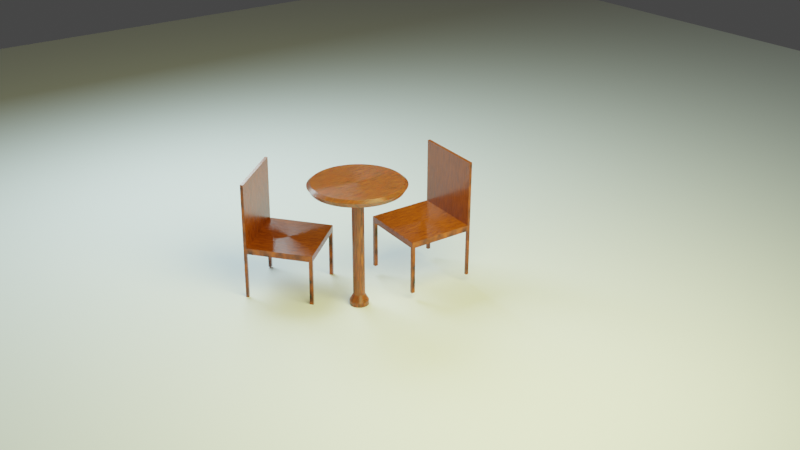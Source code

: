 # Source: TP2.blend  (saved by Blender 2.93.21; exported with 4.5.12 LTS)
import bpy
from mathutils import Matrix  # noqa: F401  (used for matrix-valued properties, if any)

bpy.ops.wm.read_factory_settings(use_empty=True)
scene = bpy.context.scene
scene.name = 'Scene'

# ---- collections
col_collection = bpy.data.collections.new('Collection'); scene.collection.children.link(col_collection)

# ---- materials (node trees are filled in below, after node groups)
mat_material_001 = bpy.data.materials.new('Material.001')
mat_material_001.use_transparent_shadow = False
mat_material_002 = bpy.data.materials.new('Material.002')
mat_material_002.alpha_threshold = 0.0
mat_material_002.use_transparent_shadow = False
mat_material_002.line_color = (0.0, 0.0, 0.0, 1.0)
mat_material_003 = bpy.data.materials.new('Material.003')
mat_material_003.alpha_threshold = 0.0
mat_material_003.use_transparent_shadow = False
mat_material_003.line_color = (0.0, 0.0, 0.0, 1.0)

# ---- material node trees
mat_material_001.use_nodes = True; mat_material_001.node_tree.nodes.clear()
_N = mat_material_001.node_tree.nodes; _L = mat_material_001.node_tree.links
n0 = _N.new('ShaderNodeBsdfPrincipled'); n0.name = 'Principled BSDF'; n0.location = (-232, 538)
n0.distribution = 'GGX'
n0.subsurface_method = 'BURLEY'
n0.inputs[2].default_value = 0.1545
n0.inputs[3].default_value = 1.45
n0.inputs[8].default_value = 1.0
n0.inputs[10].default_value = 0.02
n0.inputs[13].default_value = 0.51
n0.inputs[15].default_value = 1.0
n0.inputs[16].default_value = 0.1909
n0.inputs[27].default_value = (0.0, 0.0, 0.0, 1.0)
n0.inputs[28].default_value = 1.0
n1 = _N.new('ShaderNodeOutputMaterial'); n1.name = 'Material Output'; n1.location = (300, 300)
n2 = _N.new('ShaderNodeTexNoise'); n2.name = 'Noise Texture'; n2.location = (-697, 406)
n2.inputs[2].default_value = 10.2
n2.inputs[3].default_value = 10.8
n3 = _N.new('ShaderNodeTexCoord'); n3.name = 'Texture Coordinate'; n3.location = (-1183, 436)
n4 = _N.new('ShaderNodeMapping'); n4.name = 'Mapping'; n4.location = (-939, 472)
n4.inputs[3].default_value = (50.0, 0.8, 1.0)
n5 = _N.new('ShaderNodeValToRGB'); n5.name = 'ColorRamp'; n5.location = (-514, 397)
while len(n5.color_ramp.elements) > 1: n5.color_ramp.elements.remove(n5.color_ramp.elements[-1])
n5.color_ramp.elements[0].position = 0.3045; n5.color_ramp.elements[0].color = (0.0, 0.0, 0.0, 1.0)
_e = n5.color_ramp.elements.new(0.7955); _e.color = (0.4949, 0.08951, 0.0009041, 1.0)
n6 = _N.new('ShaderNodeMix'); n6.name = 'Mix'; n6.location = (-402, 418)
n6.data_type = 'RGBA'
n6.inputs[0].default_value = 0.02
n6.inputs[7].default_value = (0.8, 0.8, 0.8, 1.0)
_L.new(n0.outputs[0], n1.inputs[0])
_L.new(n2.outputs[0], n5.inputs[0])
_L.new(n4.outputs[0], n2.inputs[0])
_L.new(n3.outputs[0], n4.inputs[0])
_L.new(n5.outputs[0], n6.inputs[6])
_L.new(n6.outputs[2], n0.inputs[0])
n1.is_active_output = True
mat_material_002.use_nodes = True; mat_material_002.node_tree.nodes.clear()
_N = mat_material_002.node_tree.nodes; _L = mat_material_002.node_tree.links
n0 = _N.new('ShaderNodeOutputMaterial'); n0.name = 'Material Output'; n0.location = (167, 449)
n1 = _N.new('ShaderNodeBsdfPrincipled'); n1.name = 'Principled BSDF'; n1.location = (-123, 449)
n1.distribution = 'GGX'
n1.subsurface_method = 'BURLEY'
n1.inputs[2].default_value = 0.155
n1.inputs[3].default_value = 1.45
n1.inputs[15].default_value = 1.0
n1.inputs[16].default_value = 0.191
n1.inputs[27].default_value = (0.0, 0.0, 0.0, 1.0)
n1.inputs[28].default_value = 1.0
n2 = _N.new('ShaderNodeValToRGB'); n2.name = 'ColorRamp'; n2.location = (-472, 437)
while len(n2.color_ramp.elements) > 1: n2.color_ramp.elements.remove(n2.color_ramp.elements[-1])
n2.color_ramp.elements[0].position = 0.3045; n2.color_ramp.elements[0].color = (0.0, 0.0, 0.0, 1.0)
_e = n2.color_ramp.elements.new(0.7955); _e.color = (0.5029, 0.09084, 0.0009106, 1.0)
n3 = _N.new('ShaderNodeTexNoise'); n3.name = 'Noise Texture'; n3.location = (-718, 445)
n3.inputs[2].default_value = 10.2
n3.inputs[3].default_value = 10.8
n4 = _N.new('ShaderNodeMapping'); n4.name = 'Mapping'; n4.location = (-934, 468)
n4.inputs[3].default_value = (50.0, 0.8, 1.0)
n5 = _N.new('ShaderNodeTexCoord'); n5.name = 'Texture Coordinate'; n5.location = (-1165, 460)
_L.new(n1.outputs[0], n0.inputs[0])
_L.new(n2.outputs[0], n1.inputs[0])
_L.new(n3.outputs[0], n2.inputs[0])
_L.new(n4.outputs[0], n3.inputs[0])
_L.new(n5.outputs[0], n4.inputs[0])
n0.is_active_output = True
mat_material_003.use_nodes = True; mat_material_003.node_tree.nodes.clear()
_N = mat_material_003.node_tree.nodes; _L = mat_material_003.node_tree.links
n0 = _N.new('ShaderNodeOutputMaterial'); n0.name = 'Material Output'; n0.location = (167, 449)
n1 = _N.new('ShaderNodeBsdfPrincipled'); n1.name = 'Principled BSDF'; n1.location = (-123, 449)
n1.distribution = 'GGX'
n1.subsurface_method = 'BURLEY'
n1.inputs[2].default_value = 0.155
n1.inputs[3].default_value = 1.45
n1.inputs[15].default_value = 1.0
n1.inputs[16].default_value = 0.191
n1.inputs[27].default_value = (0.0, 0.0, 0.0, 1.0)
n1.inputs[28].default_value = 1.0
n2 = _N.new('ShaderNodeValToRGB'); n2.name = 'ColorRamp'; n2.location = (-472, 437)
while len(n2.color_ramp.elements) > 1: n2.color_ramp.elements.remove(n2.color_ramp.elements[-1])
n2.color_ramp.elements[0].position = 0.3045; n2.color_ramp.elements[0].color = (0.0, 0.0, 0.0, 1.0)
_e = n2.color_ramp.elements.new(0.7955); _e.color = (0.5029, 0.09084, 0.0009106, 1.0)
n3 = _N.new('ShaderNodeTexNoise'); n3.name = 'Noise Texture'; n3.location = (-718, 445)
n3.inputs[2].default_value = 10.2
n3.inputs[3].default_value = 10.8
n4 = _N.new('ShaderNodeMapping'); n4.name = 'Mapping'; n4.location = (-934, 468)
n4.inputs[3].default_value = (50.0, 0.8, 1.0)
n5 = _N.new('ShaderNodeTexCoord'); n5.name = 'Texture Coordinate'; n5.location = (-1165, 460)
_L.new(n1.outputs[0], n0.inputs[0])
_L.new(n2.outputs[0], n1.inputs[0])
_L.new(n3.outputs[0], n2.inputs[0])
_L.new(n4.outputs[0], n3.inputs[0])
_L.new(n5.outputs[0], n4.inputs[0])
n0.is_active_output = True

# ---- world
world_world = bpy.data.worlds.new('World'); scene.world = world_world
world_world.use_nodes = True; world_world.node_tree.nodes.clear()
_N = world_world.node_tree.nodes; _L = world_world.node_tree.links
n0 = _N.new('ShaderNodeOutputWorld'); n0.name = 'World Output'; n0.location = (300, 300)
n1 = _N.new('ShaderNodeBackground'); n1.name = 'Background'; n1.location = (10, 300)
n1.inputs[0].default_value = (0.05088, 0.05088, 0.05088, 1.0)
_L.new(n1.outputs[0], n0.inputs[0])
n0.is_active_output = True
world_world.color = (0.05088, 0.05088, 0.05088)
world_world.use_sun_shadow = False
world_world.sun_shadow_jitter_overblur = 0.0

# ---- cameras
cam_camera = bpy.data.cameras.new('Camera')
cam_camera.clip_end = 100.0
cam_camera.ortho_scale = 7.314

# ---- lights
light_area = bpy.data.lights.new('Area', 'AREA')
light_area.color = (0.9475, 1.0, 0.4337)
light_area.transmission_factor = 0.0
light_area.energy = 3927.0
light_area.shadow_soft_size = 1.335
light_area.shadow_maximum_resolution = 0.006
light_area.use_absolute_resolution = True
light_area.size = 1.335
light_area.size_y = 1.0
light_area_001 = bpy.data.lights.new('Area.001', 'AREA')
light_area_001.color = (0.6971, 0.9712, 1.0)
light_area_001.transmission_factor = 0.0
light_area_001.energy = 3927.0
light_area_001.shadow_soft_size = 1.335
light_area_001.shadow_maximum_resolution = 0.006
light_area_001.use_absolute_resolution = True
light_area_001.size = 1.335
light_area_001.size_y = 1.0

# ---- meshes
me_cylinder = bpy.data.meshes.new('Cylinder')
me_cylinder.from_pydata([(0.0, 1.0, -1.0), (0.0, 1.0, 1.0), (0.08368, 0.9965, -1.0), (0.08368, 0.9965, 1.0), (0.1668, 0.986, -1.0), (0.1668, 0.986, 1.0), (0.2487, 0.9686, -1.0), (0.2487, 0.9686, 1.0), (0.3289, 0.9444, -1.0), (0.3289, 0.9444, 1.0), (0.4067, 0.9135, -1.0), (0.4067, 0.9135, 1.0), (0.4818, 0.8763, -1.0), (0.4818, 0.8763, 1.0), (0.5534, 0.8329, -1.0), (0.5534, 0.8329, 1.0), (0.6211, 0.7837, -1.0), (0.6211, 0.7837, 1.0), (0.6845, 0.729, -1.0), (0.6845, 0.729, 1.0), (0.7431, 0.6691, -1.0), (0.7431, 0.6691, 1.0), (0.7965, 0.6046, -1.0), (0.7965, 0.6046, 1.0), (0.8443, 0.5358, -1.0), (0.8443, 0.5358, 1.0), (0.8862, 0.4633, -1.0), (0.8862, 0.4633, 1.0), (0.9219, 0.3875, -1.0), (0.9219, 0.3875, 1.0), (0.9511, 0.309, -1.0), (0.9511, 0.309, 1.0), (0.9736, 0.2284, -1.0), (0.9736, 0.2284, 1.0), (0.9893, 0.1461, -1.0), (0.9893, 0.1461, 1.0), (0.998, 0.06279, -1.0), (0.998, 0.06279, 1.0), (0.9998, -0.02094, -1.0), (0.9998, -0.02094, 1.0), (0.9945, -0.1045, -1.0), (0.9945, -0.1045, 1.0), (0.9823, -0.1874, -1.0), (0.9823, -0.1874, 1.0), (0.9632, -0.2689, -1.0), (0.9632, -0.2689, 1.0), (0.9373, -0.3486, -1.0), (0.9373, -0.3486, 1.0), (0.9048, -0.4258, -1.0), (0.9048, -0.4258, 1.0), (0.866, -0.5, -1.0), (0.866, -0.5, 1.0), (0.8211, -0.5707, -1.0), (0.8211, -0.5707, 1.0), (0.7705, -0.6374, -1.0), (0.7705, -0.6374, 1.0), (0.7145, -0.6997, -1.0), (0.7145, -0.6997, 1.0), (0.6534, -0.757, -1.0), (0.6534, -0.757, 1.0), (0.5878, -0.809, -1.0), (0.5878, -0.809, 1.0), (0.518, -0.8554, -1.0), (0.518, -0.8554, 1.0), (0.4446, -0.8957, -1.0), (0.4446, -0.8957, 1.0), (0.3681, -0.9298, -1.0), (0.3681, -0.9298, 1.0), (0.289, -0.9573, -1.0), (0.289, -0.9573, 1.0), (0.2079, -0.9781, -1.0), (0.2079, -0.9781, 1.0), (0.1253, -0.9921, -1.0), (0.1253, -0.9921, 1.0), (0.04188, -0.9991, -1.0), (0.04188, -0.9991, 1.0), (-0.04188, -0.9991, -1.0), (-0.04188, -0.9991, 1.0), (-0.1253, -0.9921, -1.0), (-0.1253, -0.9921, 1.0), (-0.2079, -0.9781, -1.0), (-0.2079, -0.9781, 1.0), (-0.289, -0.9573, -1.0), (-0.289, -0.9573, 1.0), (-0.3681, -0.9298, -1.0), (-0.3681, -0.9298, 1.0), (-0.4446, -0.8957, -1.0), (-0.4446, -0.8957, 1.0), (-0.518, -0.8554, -1.0), (-0.518, -0.8554, 1.0), (-0.5878, -0.809, -1.0), (-0.5878, -0.809, 1.0), (-0.6534, -0.757, -1.0), (-0.6534, -0.757, 1.0), (-0.7145, -0.6997, -1.0), (-0.7145, -0.6997, 1.0), (-0.7705, -0.6374, -1.0), (-0.7705, -0.6374, 1.0), (-0.8211, -0.5707, -1.0), (-0.8211, -0.5707, 1.0), (-0.866, -0.5, -1.0), (-0.866, -0.5, 1.0), (-0.9048, -0.4258, -1.0), (-0.9048, -0.4258, 1.0), (-0.9373, -0.3486, -1.0), (-0.9373, -0.3486, 1.0), (-0.9632, -0.2689, -1.0), (-0.9632, -0.2689, 1.0), (-0.9823, -0.1874, -1.0), (-0.9823, -0.1874, 1.0), (-0.9945, -0.1045, -1.0), (-0.9945, -0.1045, 1.0), (-0.9998, -0.02094, -1.0), (-0.9998, -0.02094, 1.0), (-0.998, 0.06279, -1.0), (-0.998, 0.06279, 1.0), (-0.9893, 0.1461, -1.0), (-0.9893, 0.1461, 1.0), (-0.9736, 0.2284, -1.0), (-0.9736, 0.2284, 1.0), (-0.9511, 0.309, -1.0), (-0.9511, 0.309, 1.0), (-0.9219, 0.3875, -1.0), (-0.9219, 0.3875, 1.0), (-0.8862, 0.4633, -1.0), (-0.8862, 0.4633, 1.0), (-0.8443, 0.5358, -1.0), (-0.8443, 0.5358, 1.0), (-0.7965, 0.6046, -1.0), (-0.7965, 0.6046, 1.0), (-0.7431, 0.6691, -1.0), (-0.7431, 0.6691, 1.0), (-0.6845, 0.729, -1.0), (-0.6845, 0.729, 1.0), (-0.6211, 0.7837, -1.0), (-0.6211, 0.7837, 1.0), (-0.5534, 0.8329, -1.0), (-0.5534, 0.8329, 1.0), (-0.4818, 0.8763, -1.0), (-0.4818, 0.8763, 1.0), (-0.4067, 0.9135, -1.0), (-0.4067, 0.9135, 1.0), (-0.3289, 0.9444, -1.0), (-0.3289, 0.9444, 1.0), (-0.2487, 0.9686, -1.0), (-0.2487, 0.9686, 1.0), (-0.1668, 0.986, -1.0), (-0.1668, 0.986, 1.0), (-0.08368, 0.9965, -1.0), (-0.08368, 0.9965, 1.0), (1.613e-06, 7.524, 1.153), (0.6296, 7.498, 1.153), (1.255, 7.419, 1.153), (1.871, 7.288, 1.153), (2.474, 7.105, 1.153), (3.06, 6.873, 1.153), (3.625, 6.593, 1.153), (4.164, 6.267, 1.153), (4.673, 5.896, 1.153), (5.151, 5.485, 1.153), (5.591, 5.035, 1.153), (5.993, 4.549, 1.153), (6.353, 4.032, 1.153), (6.668, 3.486, 1.153), (6.936, 2.916, 1.153), (7.156, 2.325, 1.153), (7.325, 1.718, 1.153), (7.443, 1.099, 1.153), (7.509, 0.4724, 1.153), (7.522, -0.1576, 1.153), (7.483, -0.7865, 1.153), (7.391, -1.41, 1.153), (7.247, -2.023, 1.153), (7.052, -2.623, 1.153), (6.808, -3.204, 1.153), (6.516, -3.762, 1.153), (6.178, -4.294, 1.153), (5.797, -4.796, 1.153), (5.376, -5.264, 1.153), (4.916, -5.696, 1.153), (4.422, -6.087, 1.153), (3.898, -6.436, 1.153), (3.345, -6.739, 1.153), (2.77, -6.996, 1.153), (2.175, -7.203, 1.153), (1.564, -7.36, 1.153), (0.943, -7.465, 1.153), (0.3151, -7.517, 1.153), (-0.3151, -7.517, 1.153), (-0.943, -7.465, 1.153), (-1.564, -7.36, 1.153), (-2.175, -7.203, 1.153), (-2.77, -6.996, 1.153), (-3.345, -6.739, 1.153), (-3.898, -6.436, 1.153), (-4.422, -6.087, 1.153), (-4.916, -5.696, 1.153), (-5.376, -5.264, 1.153), (-5.797, -4.796, 1.153), (-6.178, -4.294, 1.153), (-6.516, -3.762, 1.153), (-6.808, -3.204, 1.153), (-7.052, -2.623, 1.153), (-7.247, -2.023, 1.153), (-7.391, -1.41, 1.153), (-7.483, -0.7865, 1.153), (-7.522, -0.1576, 1.153), (-7.509, 0.4724, 1.153), (-7.443, 1.099, 1.153), (-7.325, 1.718, 1.153), (-7.156, 2.325, 1.153), (-6.936, 2.916, 1.153), (-6.668, 3.486, 1.153), (-6.353, 4.032, 1.153), (-5.993, 4.549, 1.153), (-5.591, 5.035, 1.153), (-5.15, 5.485, 1.153), (-4.673, 5.896, 1.153), (-4.164, 6.267, 1.153), (-3.625, 6.593, 1.153), (-3.06, 6.873, 1.153), (-2.474, 7.105, 1.153), (-1.871, 7.288, 1.153), (-1.255, 7.419, 1.153), (-0.6296, 7.498, 1.153), (3.047e-07, 1.611, -1.13), (0.1348, 1.606, -1.13), (0.2687, 1.589, -1.13), (0.4007, 1.561, -1.13), (0.5299, 1.522, -1.13), (0.6554, 1.472, -1.13), (0.7763, 1.412, -1.13), (0.8917, 1.342, -1.13), (1.001, 1.263, -1.13), (1.103, 1.175, -1.13), (1.197, 1.078, -1.13), (1.284, 0.9742, -1.13), (1.361, 0.8634, -1.13), (1.428, 0.7465, -1.13), (1.485, 0.6244, -1.13), (1.533, 0.4979, -1.13), (1.569, 0.368, -1.13), (1.594, 0.2354, -1.13), (1.608, 0.1012, -1.13), (1.611, -0.03375, -1.13), (1.603, -0.1684, -1.13), (1.583, -0.3019, -1.13), (1.552, -0.4333, -1.13), (1.51, -0.5617, -1.13), (1.458, -0.6861, -1.13), (1.395, -0.8057, -1.13), (1.323, -0.9196, -1.13), (1.242, -1.027, -1.13), (1.151, -1.127, -1.13), (1.053, -1.22, -1.13), (0.9471, -1.304, -1.13), (0.8347, -1.378, -1.13), (0.7165, -1.443, -1.13), (0.5932, -1.498, -1.13), (0.4657, -1.543, -1.13), (0.335, -1.576, -1.13), (0.202, -1.599, -1.13), (0.06748, -1.61, -1.13), (-0.06748, -1.61, -1.13), (-0.202, -1.599, -1.13), (-0.335, -1.576, -1.13), (-0.4657, -1.543, -1.13), (-0.5932, -1.498, -1.13), (-0.7165, -1.443, -1.13), (-0.8347, -1.378, -1.13), (-0.9471, -1.304, -1.13), (-1.053, -1.22, -1.13), (-1.151, -1.127, -1.13), (-1.242, -1.027, -1.13), (-1.323, -0.9196, -1.13), (-1.395, -0.8057, -1.13), (-1.458, -0.6861, -1.13), (-1.51, -0.5617, -1.13), (-1.552, -0.4333, -1.13), (-1.583, -0.3019, -1.13), (-1.603, -0.1684, -1.13), (-1.611, -0.03375, -1.13), (-1.608, 0.1012, -1.13), (-1.594, 0.2354, -1.13), (-1.569, 0.368, -1.13), (-1.533, 0.4979, -1.13), (-1.485, 0.6244, -1.13), (-1.428, 0.7465, -1.13), (-1.361, 0.8634, -1.13), (-1.284, 0.9742, -1.13), (-1.197, 1.078, -1.13), (-1.103, 1.175, -1.13), (-1.001, 1.263, -1.13), (-0.8917, 1.342, -1.13), (-0.7763, 1.412, -1.13), (-0.6554, 1.472, -1.13), (-0.5299, 1.522, -1.13), (-0.4007, 1.561, -1.13), (-0.2687, 1.589, -1.13), (-0.1348, 1.606, -1.13), (3.445e-07, 1.611, -1.238), (0.1348, 1.606, -1.238), (0.2687, 1.589, -1.238), (0.4007, 1.561, -1.238), (0.5299, 1.522, -1.238), (0.6554, 1.472, -1.238), (0.7763, 1.412, -1.238), (0.8917, 1.342, -1.238), (1.001, 1.263, -1.238), (1.103, 1.175, -1.238), (1.197, 1.078, -1.238), (1.284, 0.9742, -1.238), (1.361, 0.8634, -1.238), (1.428, 0.7465, -1.238), (1.485, 0.6244, -1.238), (1.533, 0.4979, -1.238), (1.569, 0.368, -1.238), (1.594, 0.2354, -1.238), (1.608, 0.1012, -1.238), (1.611, -0.03375, -1.238), (1.603, -0.1684, -1.238), (1.583, -0.3019, -1.238), (1.552, -0.4333, -1.238), (1.51, -0.5617, -1.238), (1.458, -0.6861, -1.238), (1.395, -0.8057, -1.238), (1.323, -0.9196, -1.238), (1.242, -1.027, -1.238), (1.151, -1.127, -1.238), (1.053, -1.22, -1.238), (0.9471, -1.304, -1.238), (0.8347, -1.378, -1.238), (0.7165, -1.443, -1.238), (0.5932, -1.498, -1.238), (0.4657, -1.543, -1.238), (0.335, -1.576, -1.238), (0.202, -1.599, -1.238), (0.06748, -1.61, -1.238), (-0.06748, -1.61, -1.238), (-0.202, -1.599, -1.238), (-0.335, -1.576, -1.238), (-0.4657, -1.543, -1.238), (-0.5932, -1.498, -1.238), (-0.7165, -1.443, -1.238), (-0.8347, -1.378, -1.238), (-0.9471, -1.304, -1.238), (-1.053, -1.22, -1.238), (-1.151, -1.127, -1.238), (-1.242, -1.027, -1.238), (-1.323, -0.9196, -1.238), (-1.395, -0.8057, -1.238), (-1.458, -0.6861, -1.238), (-1.51, -0.5617, -1.238), (-1.552, -0.4333, -1.238), (-1.583, -0.3019, -1.238), (-1.603, -0.1684, -1.238), (-1.611, -0.03375, -1.238), (-1.608, 0.1012, -1.238), (-1.594, 0.2354, -1.238), (-1.569, 0.368, -1.238), (-1.533, 0.4979, -1.238), (-1.485, 0.6244, -1.238), (-1.428, 0.7465, -1.238), (-1.361, 0.8634, -1.238), (-1.284, 0.9742, -1.238), (-1.197, 1.078, -1.238), (-1.103, 1.175, -1.238), (-1.001, 1.263, -1.238), (-0.8917, 1.342, -1.238), (-0.7763, 1.412, -1.238), (-0.6554, 1.472, -1.238), (-0.5299, 1.522, -1.238), (-0.4007, 1.561, -1.238), (-0.2687, 1.589, -1.238), (-0.1348, 1.606, -1.238), (1.637e-06, 8.037, 1.246), (1.605e-06, 7.47, 1.299), (0.6251, 7.444, 1.299), (0.6725, 8.009, 1.246), (1.246, 7.366, 1.299), (1.34, 7.924, 1.246), (1.858, 7.236, 1.299), (1.999, 7.784, 1.246), (2.457, 7.055, 1.299), (2.643, 7.59, 1.246), (3.038, 6.824, 1.299), (3.269, 7.342, 1.246), (3.599, 6.546, 1.299), (3.872, 7.043, 1.246), (4.134, 6.222, 1.299), (4.448, 6.694, 1.246), (4.64, 5.854, 1.299), (4.992, 6.298, 1.246), (5.114, 5.446, 1.299), (5.502, 5.859, 1.246), (5.552, 4.999, 1.299), (5.973, 5.378, 1.246), (5.95, 4.517, 1.299), (6.402, 4.859, 1.246), (6.307, 4.003, 1.299), (6.786, 4.306, 1.246), (6.62, 3.461, 1.299), (7.122, 3.723, 1.246), (6.887, 2.895, 1.299), (7.409, 3.114, 1.246), (7.105, 2.308, 1.299), (7.643, 2.484, 1.246), (7.273, 1.706, 1.299), (7.824, 1.835, 1.246), (7.39, 1.091, 1.299), (7.951, 1.174, 1.246), (7.456, 0.4691, 1.299), (8.021, 0.5046, 1.246), (7.469, -0.1564, 1.299), (8.035, -0.1683, 1.246), (7.429, -0.7809, 1.299), (7.993, -0.8401, 1.246), (7.338, -1.4, 1.299), (7.894, -1.506, 1.246), (7.195, -2.009, 1.299), (7.741, -2.161, 1.246), (7.002, -2.604, 1.299), (7.533, -2.801, 1.246), (6.759, -3.181, 1.299), (7.272, -3.422, 1.246), (6.47, -3.735, 1.299), (6.96, -4.018, 1.246), (6.134, -4.263, 1.299), (6.599, -4.587, 1.246), (5.756, -4.762, 1.299), (6.192, -5.123, 1.246), (5.337, -5.227, 1.299), (5.742, -5.623, 1.246), (4.881, -5.655, 1.299), (5.251, -6.084, 1.246), (4.391, -6.044, 1.299), (4.724, -6.502, 1.246), (3.87, -6.39, 1.299), (4.163, -6.874, 1.246), (3.322, -6.691, 1.299), (3.573, -7.199, 1.246), (2.75, -6.946, 1.299), (2.959, -7.472, 1.246), (2.159, -7.152, 1.299), (2.323, -7.694, 1.246), (1.553, -7.307, 1.299), (1.671, -7.861, 1.246), (0.9363, -7.411, 1.299), (1.007, -7.973, 1.246), (0.3128, -7.464, 1.299), (0.3365, -8.03, 1.246), (-0.3128, -7.464, 1.299), (-0.3365, -8.03, 1.246), (-0.9363, -7.411, 1.299), (-1.007, -7.973, 1.246), (-1.553, -7.307, 1.299), (-1.671, -7.861, 1.246), (-2.159, -7.152, 1.299), (-2.323, -7.694, 1.246), (-2.75, -6.946, 1.299), (-2.959, -7.472, 1.246), (-3.322, -6.691, 1.299), (-3.573, -7.199, 1.246), (-3.87, -6.39, 1.299), (-4.163, -6.874, 1.246), (-4.391, -6.044, 1.299), (-4.724, -6.502, 1.246), (-4.881, -5.655, 1.299), (-5.251, -6.084, 1.246), (-5.337, -5.227, 1.299), (-5.742, -5.623, 1.246), (-5.756, -4.762, 1.299), (-6.192, -5.123, 1.246), (-6.134, -4.263, 1.299), (-6.599, -4.587, 1.246), (-6.47, -3.735, 1.299), (-6.96, -4.018, 1.246), (-6.759, -3.181, 1.299), (-7.272, -3.422, 1.246), (-7.002, -2.604, 1.299), (-7.533, -2.801, 1.246), (-7.195, -2.009, 1.299), (-7.741, -2.161, 1.246), (-7.338, -1.4, 1.299), (-7.894, -1.506, 1.246), (-7.429, -0.7809, 1.299), (-7.993, -0.8401, 1.246), (-7.469, -0.1564, 1.299), (-8.035, -0.1683, 1.246), (-7.456, 0.4691, 1.299), (-8.021, 0.5046, 1.246), (-7.39, 1.091, 1.299), (-7.951, 1.174, 1.246), (-7.273, 1.706, 1.299), (-7.824, 1.835, 1.246), (-7.105, 2.308, 1.299), (-7.643, 2.484, 1.246), (-6.887, 2.895, 1.299), (-7.409, 3.114, 1.246), (-6.62, 3.461, 1.299), (-7.122, 3.723, 1.246), (-6.307, 4.003, 1.299), (-6.786, 4.306, 1.246), (-5.95, 4.517, 1.299), (-6.402, 4.859, 1.246), (-5.552, 4.999, 1.299), (-5.973, 5.378, 1.246), (-5.114, 5.446, 1.299), (-5.502, 5.859, 1.246), (-4.64, 5.854, 1.299), (-4.992, 6.298, 1.246), (-4.134, 6.222, 1.299), (-4.448, 6.694, 1.246), (-3.599, 6.546, 1.299), (-3.872, 7.043, 1.246), (-3.038, 6.824, 1.299), (-3.269, 7.342, 1.246), (-2.457, 7.055, 1.299), (-2.643, 7.59, 1.246), (-1.858, 7.236, 1.299), (-1.999, 7.784, 1.246), (-1.246, 7.366, 1.299), (-1.34, 7.924, 1.246), (-0.6251, 7.444, 1.299), (-0.6725, 8.009, 1.246)], [], [(0, 1, 3, 2), (2, 3, 5, 4), (4, 5, 7, 6), (6, 7, 9, 8), (8, 9, 11, 10), (10, 11, 13, 12), (12, 13, 15, 14), (14, 15, 17, 16), (16, 17, 19, 18), (18, 19, 21, 20), (20, 21, 23, 22), (22, 23, 25, 24), (24, 25, 27, 26), (26, 27, 29, 28), (28, 29, 31, 30), (30, 31, 33, 32), (32, 33, 35, 34), (34, 35, 37, 36), (36, 37, 39, 38), (38, 39, 41, 40), (40, 41, 43, 42), (42, 43, 45, 44), (44, 45, 47, 46), (46, 47, 49, 48), (48, 49, 51, 50), (50, 51, 53, 52), (52, 53, 55, 54), (54, 55, 57, 56), (56, 57, 59, 58), (58, 59, 61, 60), (60, 61, 63, 62), (62, 63, 65, 64), (64, 65, 67, 66), (66, 67, 69, 68), (68, 69, 71, 70), (70, 71, 73, 72), (72, 73, 75, 74), (74, 75, 77, 76), (76, 77, 79, 78), (78, 79, 81, 80), (80, 81, 83, 82), (82, 83, 85, 84), (84, 85, 87, 86), (86, 87, 89, 88), (88, 89, 91, 90), (90, 91, 93, 92), (92, 93, 95, 94), (94, 95, 97, 96), (96, 97, 99, 98), (98, 99, 101, 100), (100, 101, 103, 102), (102, 103, 105, 104), (104, 105, 107, 106), (106, 107, 109, 108), (108, 109, 111, 110), (110, 111, 113, 112), (112, 113, 115, 114), (114, 115, 117, 116), (116, 117, 119, 118), (118, 119, 121, 120), (120, 121, 123, 122), (122, 123, 125, 124), (124, 125, 127, 126), (126, 127, 129, 128), (128, 129, 131, 130), (130, 131, 133, 132), (132, 133, 135, 134), (134, 135, 137, 136), (136, 137, 139, 138), (138, 139, 141, 140), (140, 141, 143, 142), (142, 143, 145, 144), (144, 145, 147, 146), (147, 145, 222, 223), (146, 147, 149, 148), (148, 149, 1, 0), (144, 146, 298, 297), (201, 200, 476, 478), (25, 23, 161, 162), (95, 93, 196, 197), (43, 41, 170, 171), (113, 111, 205, 206), (61, 59, 179, 180), (131, 129, 214, 215), (9, 7, 153, 154), (79, 77, 188, 189), (149, 147, 223, 224), (27, 25, 162, 163), (97, 95, 197, 198), (45, 43, 171, 172), (115, 113, 206, 207), (63, 61, 180, 181), (133, 131, 215, 216), (11, 9, 154, 155), (81, 79, 189, 190), (1, 149, 224, 150), (29, 27, 163, 164), (99, 97, 198, 199), (47, 45, 172, 173), (117, 115, 207, 208), (65, 63, 181, 182), (135, 133, 216, 217), (13, 11, 155, 156), (83, 81, 190, 191), (31, 29, 164, 165), (101, 99, 199, 200), (49, 47, 173, 174), (119, 117, 208, 209), (67, 65, 182, 183), (137, 135, 217, 218), (15, 13, 156, 157), (85, 83, 191, 192), (33, 31, 165, 166), (103, 101, 200, 201), (51, 49, 174, 175), (121, 119, 209, 210), (69, 67, 183, 184), (139, 137, 218, 219), (17, 15, 157, 158), (87, 85, 192, 193), (35, 33, 166, 167), (105, 103, 201, 202), (53, 51, 175, 176), (123, 121, 210, 211), (71, 69, 184, 185), (141, 139, 219, 220), (19, 17, 158, 159), (89, 87, 193, 194), (37, 35, 167, 168), (107, 105, 202, 203), (3, 1, 150, 151), (55, 53, 176, 177), (125, 123, 211, 212), (73, 71, 185, 186), (143, 141, 220, 221), (21, 19, 159, 160), (91, 89, 194, 195), (39, 37, 168, 169), (109, 107, 203, 204), (57, 55, 177, 178), (127, 125, 212, 213), (5, 3, 151, 152), (75, 73, 186, 187), (145, 143, 221, 222), (23, 21, 160, 161), (93, 91, 195, 196), (41, 39, 169, 170), (111, 109, 204, 205), (59, 57, 178, 179), (129, 127, 213, 214), (7, 5, 152, 153), (77, 75, 187, 188), (150, 224, 524, 375), (175, 174, 424, 426), (202, 201, 478, 480), (176, 175, 426, 428), (203, 202, 480, 482), (177, 176, 428, 430), (204, 203, 482, 484), (178, 177, 430, 432), (377, 376, 523, 521, 519, 517, 515, 513, 511, 509, 507, 505, 503, 501, 499, 497, 495, 493, 491, 489, 487, 485, 483, 481, 479, 477, 475, 473, 471, 469, 467, 465, 463, 461, 459, 457, 455, 453, 451, 449, 447, 445, 443, 441, 439, 437, 435, 433, 431, 429, 427, 425, 423, 421, 419, 417, 415, 413, 411, 409, 407, 405, 403, 401, 399, 397, 395, 393, 391, 389, 387, 385, 383, 381, 379), (205, 204, 484, 486), (179, 178, 432, 434), (153, 152, 380, 382), (206, 205, 486, 488), (180, 179, 434, 436), (154, 153, 382, 384), (207, 206, 488, 490), (181, 180, 436, 438), (155, 154, 384, 386), (208, 207, 490, 492), (182, 181, 438, 440), (156, 155, 386, 388), (209, 208, 492, 494), (183, 182, 440, 442), (157, 156, 388, 390), (210, 209, 494, 496), (184, 183, 442, 444), (158, 157, 390, 392), (211, 210, 496, 498), (185, 184, 444, 446), (159, 158, 392, 394), (212, 211, 498, 500), (186, 185, 446, 448), (160, 159, 394, 396), (213, 212, 500, 502), (187, 186, 448, 450), (161, 160, 396, 398), (214, 213, 502, 504), (188, 187, 450, 452), (162, 161, 398, 400), (215, 214, 504, 506), (189, 188, 452, 454), (163, 162, 400, 402), (216, 215, 506, 508), (190, 189, 454, 456), (164, 163, 402, 404), (217, 216, 508, 510), (191, 190, 456, 458), (165, 164, 404, 406), (218, 217, 510, 512), (192, 191, 458, 460), (166, 165, 406, 408), (219, 218, 512, 514), (193, 192, 460, 462), (167, 166, 408, 410), (220, 219, 514, 516), (194, 193, 462, 464), (168, 167, 410, 412), (221, 220, 516, 518), (195, 194, 464, 466), (169, 168, 412, 414), (222, 221, 518, 520), (196, 195, 466, 468), (170, 169, 414, 416), (223, 222, 520, 522), (197, 196, 468, 470), (171, 170, 416, 418), (224, 223, 522, 524), (198, 197, 470, 472), (172, 171, 418, 420), (199, 198, 472, 474), (173, 172, 420, 422), (152, 151, 378, 380), (200, 199, 474, 476), (174, 173, 422, 424), (284, 285, 360, 359), (22, 24, 237, 236), (92, 94, 272, 271), (40, 42, 246, 245), (110, 112, 281, 280), (58, 60, 255, 254), (128, 130, 290, 289), (6, 8, 229, 228), (76, 78, 264, 263), (146, 148, 299, 298), (24, 26, 238, 237), (94, 96, 273, 272), (42, 44, 247, 246), (112, 114, 282, 281), (60, 62, 256, 255), (130, 132, 291, 290), (8, 10, 230, 229), (78, 80, 265, 264), (148, 0, 225, 299), (26, 28, 239, 238), (96, 98, 274, 273), (44, 46, 248, 247), (114, 116, 283, 282), (62, 64, 257, 256), (132, 134, 292, 291), (10, 12, 231, 230), (80, 82, 266, 265), (28, 30, 240, 239), (98, 100, 275, 274), (46, 48, 249, 248), (116, 118, 284, 283), (64, 66, 258, 257), (134, 136, 293, 292), (12, 14, 232, 231), (82, 84, 267, 266), (30, 32, 241, 240), (100, 102, 276, 275), (48, 50, 250, 249), (118, 120, 285, 284), (66, 68, 259, 258), (136, 138, 294, 293), (14, 16, 233, 232), (84, 86, 268, 267), (32, 34, 242, 241), (102, 104, 277, 276), (50, 52, 251, 250), (120, 122, 286, 285), (68, 70, 260, 259), (138, 140, 295, 294), (16, 18, 234, 233), (86, 88, 269, 268), (34, 36, 243, 242), (104, 106, 278, 277), (0, 2, 226, 225), (52, 54, 252, 251), (122, 124, 287, 286), (70, 72, 261, 260), (140, 142, 296, 295), (18, 20, 235, 234), (88, 90, 270, 269), (36, 38, 244, 243), (106, 108, 279, 278), (54, 56, 253, 252), (124, 126, 288, 287), (2, 4, 227, 226), (72, 74, 262, 261), (142, 144, 297, 296), (20, 22, 236, 235), (90, 92, 271, 270), (38, 40, 245, 244), (108, 110, 280, 279), (56, 58, 254, 253), (126, 128, 289, 288), (4, 6, 228, 227), (74, 76, 263, 262), (300, 301, 302, 303, 304, 305, 306, 307, 308, 309, 310, 311, 312, 313, 314, 315, 316, 317, 318, 319, 320, 321, 322, 323, 324, 325, 326, 327, 328, 329, 330, 331, 332, 333, 334, 335, 336, 337, 338, 339, 340, 341, 342, 343, 344, 345, 346, 347, 348, 349, 350, 351, 352, 353, 354, 355, 356, 357, 358, 359, 360, 361, 362, 363, 364, 365, 366, 367, 368, 369, 370, 371, 372, 373, 374), (258, 259, 334, 333), (232, 233, 308, 307), (285, 286, 361, 360), (259, 260, 335, 334), (233, 234, 309, 308), (286, 287, 362, 361), (260, 261, 336, 335), (234, 235, 310, 309), (287, 288, 363, 362), (261, 262, 337, 336), (235, 236, 311, 310), (288, 289, 364, 363), (262, 263, 338, 337), (236, 237, 312, 311), (289, 290, 365, 364), (263, 264, 339, 338), (237, 238, 313, 312), (290, 291, 366, 365), (264, 265, 340, 339), (238, 239, 314, 313), (291, 292, 367, 366), (265, 266, 341, 340), (239, 240, 315, 314), (292, 293, 368, 367), (266, 267, 342, 341), (240, 241, 316, 315), (293, 294, 369, 368), (267, 268, 343, 342), (241, 242, 317, 316), (294, 295, 370, 369), (268, 269, 344, 343), (242, 243, 318, 317), (295, 296, 371, 370), (269, 270, 345, 344), (243, 244, 319, 318), (296, 297, 372, 371), (270, 271, 346, 345), (244, 245, 320, 319), (297, 298, 373, 372), (271, 272, 347, 346), (245, 246, 321, 320), (298, 299, 374, 373), (272, 273, 348, 347), (246, 247, 322, 321), (299, 225, 300, 374), (273, 274, 349, 348), (247, 248, 323, 322), (274, 275, 350, 349), (248, 249, 324, 323), (275, 276, 351, 350), (249, 250, 325, 324), (276, 277, 352, 351), (250, 251, 326, 325), (277, 278, 353, 352), (251, 252, 327, 326), (225, 226, 301, 300), (278, 279, 354, 353), (252, 253, 328, 327), (226, 227, 302, 301), (279, 280, 355, 354), (253, 254, 329, 328), (227, 228, 303, 302), (280, 281, 356, 355), (254, 255, 330, 329), (228, 229, 304, 303), (281, 282, 357, 356), (255, 256, 331, 330), (229, 230, 305, 304), (282, 283, 358, 357), (256, 257, 332, 331), (230, 231, 306, 305), (283, 284, 359, 358), (257, 258, 333, 332), (231, 232, 307, 306), (378, 375, 376, 377), (380, 378, 377, 379), (382, 380, 379, 381), (384, 382, 381, 383), (386, 384, 383, 385), (388, 386, 385, 387), (390, 388, 387, 389), (392, 390, 389, 391), (394, 392, 391, 393), (396, 394, 393, 395), (398, 396, 395, 397), (400, 398, 397, 399), (402, 400, 399, 401), (404, 402, 401, 403), (406, 404, 403, 405), (408, 406, 405, 407), (410, 408, 407, 409), (412, 410, 409, 411), (414, 412, 411, 413), (416, 414, 413, 415), (418, 416, 415, 417), (420, 418, 417, 419), (422, 420, 419, 421), (424, 422, 421, 423), (426, 424, 423, 425), (428, 426, 425, 427), (430, 428, 427, 429), (432, 430, 429, 431), (434, 432, 431, 433), (436, 434, 433, 435), (438, 436, 435, 437), (440, 438, 437, 439), (442, 440, 439, 441), (444, 442, 441, 443), (446, 444, 443, 445), (448, 446, 445, 447), (450, 448, 447, 449), (452, 450, 449, 451), (454, 452, 451, 453), (456, 454, 453, 455), (458, 456, 455, 457), (460, 458, 457, 459), (462, 460, 459, 461), (464, 462, 461, 463), (466, 464, 463, 465), (468, 466, 465, 467), (470, 468, 467, 469), (472, 470, 469, 471), (474, 472, 471, 473), (476, 474, 473, 475), (478, 476, 475, 477), (480, 478, 477, 479), (482, 480, 479, 481), (484, 482, 481, 483), (486, 484, 483, 485), (488, 486, 485, 487), (490, 488, 487, 489), (492, 490, 489, 491), (494, 492, 491, 493), (496, 494, 493, 495), (498, 496, 495, 497), (500, 498, 497, 499), (502, 500, 499, 501), (504, 502, 501, 503), (506, 504, 503, 505), (508, 506, 505, 507), (510, 508, 507, 509), (512, 510, 509, 511), (514, 512, 511, 513), (516, 514, 513, 515), (518, 516, 515, 517), (520, 518, 517, 519), (522, 520, 519, 521), (524, 522, 521, 523), (375, 524, 523, 376), (151, 150, 375, 378)])
_uv = me_cylinder.uv_layers.new(name='UVMap')
_uv.uv.foreach_set('vector', [1.0, 0.5, 1.0, 1.0, 0.9867, 1.0, 0.9867, 0.5, 0.9867, 0.5, 0.9867, 1.0, 0.9733, 1.0, 0.9733, 0.5, 0.9733, 0.5, 0.9733, 1.0, 0.96, 1.0, 0.96, 0.5, 0.96, 0.5, 0.96, 1.0, 0.9467, 1.0, 0.9467, 0.5, 0.9467, 0.5, 0.9467, 1.0, 0.9333, 1.0, 0.9333, 0.5, 0.9333, 0.5, 0.9333, 1.0, 0.92, 1.0, 0.92, 0.5, 0.92, 0.5, 0.92, 1.0, 0.9067, 1.0, 0.9067, 0.5, 0.9067, 0.5, 0.9067, 1.0, 0.8933, 1.0, 0.8933, 0.5, 0.8933, 0.5, 0.8933, 1.0, 0.88, 1.0, 0.88, 0.5, 0.88, 0.5, 0.88, 1.0, 0.8667, 1.0, 0.8667, 0.5, 0.8667, 0.5, 0.8667, 1.0, 0.8533, 1.0, 0.8533, 0.5, 0.8533, 0.5, 0.8533, 1.0, 0.84, 1.0, 0.84, 0.5, 0.84, 0.5, 0.84, 1.0, 0.8267, 1.0, 0.8267, 0.5, 0.8267, 0.5, 0.8267, 1.0, 0.8133, 1.0, 0.8133, 0.5, 0.8133, 0.5, 0.8133, 1.0, 0.8, 1.0, 0.8, 0.5, 0.8, 0.5, 0.8, 1.0, 0.7867, 1.0, 0.7867, 0.5, 0.7867, 0.5, 0.7867, 1.0, 0.7733, 1.0, 0.7733, 0.5, 0.7733, 0.5, 0.7733, 1.0, 0.76, 1.0, 0.76, 0.5, 0.76, 0.5, 0.76, 1.0, 0.7467, 1.0, 0.7467, 0.5, 0.7467, 0.5, 0.7467, 1.0, 0.7333, 1.0, 0.7333, 0.5, 0.7333, 0.5, 0.7333, 1.0, 0.72, 1.0, 0.72, 0.5, 0.72, 0.5, 0.72, 1.0, 0.7067, 1.0, 0.7067, 0.5, 0.7067, 0.5, 0.7067, 1.0, 0.6933, 1.0, 0.6933, 0.5, 0.6933, 0.5, 0.6933, 1.0, 0.68, 1.0, 0.68, 0.5, 0.68, 0.5, 0.68, 1.0, 0.6667, 1.0, 0.6667, 0.5, 0.6667, 0.5, 0.6667, 1.0, 0.6533, 1.0, 0.6533, 0.5, 0.6533, 0.5, 0.6533, 1.0, 0.64, 1.0, 0.64, 0.5, 0.64, 0.5, 0.64, 1.0, 0.6267, 1.0, 0.6267, 0.5, 0.6267, 0.5, 0.6267, 1.0, 0.6133, 1.0, 0.6133, 0.5, 0.6133, 0.5, 0.6133, 1.0, 0.6, 1.0, 0.6, 0.5, 0.6, 0.5, 0.6, 1.0, 0.5867, 1.0, 0.5867, 0.5, 0.5867, 0.5, 0.5867, 1.0, 0.5733, 1.0, 0.5733, 0.5, 0.5733, 0.5, 0.5733, 1.0, 0.56, 1.0, 0.56, 0.5, 0.56, 0.5, 0.56, 1.0, 0.5467, 1.0, 0.5467, 0.5, 0.5467, 0.5, 0.5467, 1.0, 0.5333, 1.0, 0.5333, 0.5, 0.5333, 0.5, 0.5333, 1.0, 0.52, 1.0, 0.52, 0.5, 0.52, 0.5, 0.52, 1.0, 0.5067, 1.0, 0.5067, 0.5, 0.5067, 0.5, 0.5067, 1.0, 0.4933, 1.0, 0.4933, 0.5, 0.4933, 0.5, 0.4933, 1.0, 0.48, 1.0, 0.48, 0.5, 0.48, 0.5, 0.48, 1.0, 0.4667, 1.0, 0.4667, 0.5, 0.4667, 0.5, 0.4667, 1.0, 0.4533, 1.0, 0.4533, 0.5, 0.4533, 0.5, 0.4533, 1.0, 0.44, 1.0, 0.44, 0.5, 0.44, 0.5, 0.44, 1.0, 0.4267, 1.0, 0.4267, 0.5, 0.4267, 0.5, 0.4267, 1.0, 0.4133, 1.0, 0.4133, 0.5, 0.4133, 0.5, 0.4133, 1.0, 0.4, 1.0, 0.4, 0.5, 0.4, 0.5, 0.4, 1.0, 0.3867, 1.0, 0.3867, 0.5, 0.3867, 0.5, 0.3867, 1.0, 0.3733, 1.0, 0.3733, 0.5, 0.3733, 0.5, 0.3733, 1.0, 0.36, 1.0, 0.36, 0.5, 0.36, 0.5, 0.36, 1.0, 0.3467, 1.0, 0.3467, 0.5, 0.3467, 0.5, 0.3467, 1.0, 0.3333, 1.0, 0.3333, 0.5, 0.3333, 0.5, 0.3333, 1.0, 0.32, 1.0, 0.32, 0.5, 0.32, 0.5, 0.32, 1.0, 0.3067, 1.0, 0.3067, 0.5, 0.3067, 0.5, 0.3067, 1.0, 0.2933, 1.0, 0.2933, 0.5, 0.2933, 0.5, 0.2933, 1.0, 0.28, 1.0, 0.28, 0.5, 0.28, 0.5, 0.28, 1.0, 0.2667, 1.0, 0.2667, 0.5, 0.2667, 0.5, 0.2667, 1.0, 0.2533, 1.0, 0.2533, 0.5, 0.2533, 0.5, 0.2533, 1.0, 0.24, 1.0, 0.24, 0.5, 0.24, 0.5, 0.24, 1.0, 0.2267, 1.0, 0.2267, 0.5, 0.2267, 0.5, 0.2267, 1.0, 0.2133, 1.0, 0.2133, 0.5, 0.2133, 0.5, 0.2133, 1.0, 0.2, 1.0, 0.2, 0.5, 0.2, 0.5, 0.2, 1.0, 0.1867, 1.0, 0.1867, 0.5, 0.1867, 0.5, 0.1867, 1.0, 0.1733, 1.0, 0.1733, 0.5, 0.1733, 0.5, 0.1733, 1.0, 0.16, 1.0, 0.16, 0.5, 0.16, 0.5, 0.16, 1.0, 0.1467, 1.0, 0.1467, 0.5, 0.1467, 0.5, 0.1467, 1.0, 0.1333, 1.0, 0.1333, 0.5, 0.1333, 0.5, 0.1333, 1.0, 0.12, 1.0, 0.12, 0.5, 0.12, 0.5, 0.12, 1.0, 0.1067, 1.0, 0.1067, 0.5, 0.1067, 0.5, 0.1067, 1.0, 0.09333, 1.0, 0.09333, 0.5, 0.09333, 0.5, 0.09333, 1.0, 0.08, 1.0, 0.08, 0.5, 0.08, 0.5, 0.08, 1.0, 0.06667, 1.0, 0.06667, 0.5, 0.06667, 0.5, 0.06667, 1.0, 0.05333, 1.0, 0.05333, 0.5, 0.05333, 0.5, 0.05333, 1.0, 0.04, 1.0, 0.04, 0.5, 0.04, 0.5, 0.04, 1.0, 0.02667, 1.0, 0.02667, 0.5, 0.02667, 1.0, 0.04, 1.0, 0.04, 1.0, 0.02667, 1.0, 0.02667, 0.5, 0.02667, 1.0, 0.01333, 1.0, 0.01333, 0.5, 0.01333, 0.5, 0.01333, 1.0, 6.761e-07, 1.0, 6.761e-07, 0.5, 0.04, 0.5, 0.02667, 0.5, 0.02667, 0.5, 0.04, 0.5, 0.32, 1.0, 0.3333, 1.0, 0.3333, 1.0, 0.32, 1.0, 0.84, 1.0, 0.8533, 1.0, 0.8533, 1.0, 0.84, 1.0, 0.3733, 1.0, 0.3867, 1.0, 0.3867, 1.0, 0.3733, 1.0, 0.72, 1.0, 0.7333, 1.0, 0.7333, 1.0, 0.72, 1.0, 0.2533, 1.0, 0.2667, 1.0, 0.2667, 1.0, 0.2533, 1.0, 0.6, 1.0, 0.6133, 1.0, 0.6133, 1.0, 0.6, 1.0, 0.1333, 1.0, 0.1467, 1.0, 0.1467, 1.0, 0.1333, 1.0, 0.9467, 1.0, 0.96, 1.0, 0.96, 1.0, 0.9467, 1.0, 0.48, 1.0, 0.4933, 1.0, 0.4933, 1.0, 0.48, 1.0, 0.01333, 1.0, 0.02667, 1.0, 0.02667, 1.0, 0.01333, 1.0, 0.8267, 1.0, 0.84, 1.0, 0.84, 1.0, 0.8267, 1.0, 0.36, 1.0, 0.3733, 1.0, 0.3733, 1.0, 0.36, 1.0, 0.7067, 1.0, 0.72, 1.0, 0.72, 1.0, 0.7067, 1.0, 0.24, 1.0, 0.2533, 1.0, 0.2533, 1.0, 0.24, 1.0, 0.5867, 1.0, 0.6, 1.0, 0.6, 1.0, 0.5867, 1.0, 0.12, 1.0, 0.1333, 1.0, 0.1333, 1.0, 0.12, 1.0, 0.9333, 1.0, 0.9467, 1.0, 0.9467, 1.0, 0.9333, 1.0, 0.4667, 1.0, 0.48, 1.0, 0.48, 1.0, 0.4667, 1.0, 6.761e-07, 1.0, 0.01333, 1.0, 0.01333, 1.0, 6.761e-07, 1.0, 0.8133, 1.0, 0.8267, 1.0, 0.8267, 1.0, 0.8133, 1.0, 0.3467, 1.0, 0.36, 1.0, 0.36, 1.0, 0.3467, 1.0, 0.6933, 1.0, 0.7067, 1.0, 0.7067, 1.0, 0.6933, 1.0, 0.2267, 1.0, 0.24, 1.0, 0.24, 1.0, 0.2267, 1.0, 0.5733, 1.0, 0.5867, 1.0, 0.5867, 1.0, 0.5733, 1.0, 0.1067, 1.0, 0.12, 1.0, 0.12, 1.0, 0.1067, 1.0, 0.92, 1.0, 0.9333, 1.0, 0.9333, 1.0, 0.92, 1.0, 0.4533, 1.0, 0.4667, 1.0, 0.4667, 1.0, 0.4533, 1.0, 0.8, 1.0, 0.8133, 1.0, 0.8133, 1.0, 0.8, 1.0, 0.3333, 1.0, 0.3467, 1.0, 0.3467, 1.0, 0.3333, 1.0, 0.68, 1.0, 0.6933, 1.0, 0.6933, 1.0, 0.68, 1.0, 0.2133, 1.0, 0.2267, 1.0, 0.2267, 1.0, 0.2133, 1.0, 0.56, 1.0, 0.5733, 1.0, 0.5733, 1.0, 0.56, 1.0, 0.09333, 1.0, 0.1067, 1.0, 0.1067, 1.0, 0.09333, 1.0, 0.9067, 1.0, 0.92, 1.0, 0.92, 1.0, 0.9067, 1.0, 0.44, 1.0, 0.4533, 1.0, 0.4533, 1.0, 0.44, 1.0, 0.7867, 1.0, 0.8, 1.0, 0.8, 1.0, 0.7867, 1.0, 0.32, 1.0, 0.3333, 1.0, 0.3333, 1.0, 0.32, 1.0, 0.6667, 1.0, 0.68, 1.0, 0.68, 1.0, 0.6667, 1.0, 0.2, 1.0, 0.2133, 1.0, 0.2133, 1.0, 0.2, 1.0, 0.5467, 1.0, 0.56, 1.0, 0.56, 1.0, 0.5467, 1.0, 0.08, 1.0, 0.09333, 1.0, 0.09333, 1.0, 0.08, 1.0, 0.8933, 1.0, 0.9067, 1.0, 0.9067, 1.0, 0.8933, 1.0, 0.4267, 1.0, 0.44, 1.0, 0.44, 1.0, 0.4267, 1.0, 0.7733, 1.0, 0.7867, 1.0, 0.7867, 1.0, 0.7733, 1.0, 0.3067, 1.0, 0.32, 1.0, 0.32, 1.0, 0.3067, 1.0, 0.6533, 1.0, 0.6667, 1.0, 0.6667, 1.0, 0.6533, 1.0, 0.1867, 1.0, 0.2, 1.0, 0.2, 1.0, 0.1867, 1.0, 0.5333, 1.0, 0.5467, 1.0, 0.5467, 1.0, 0.5333, 1.0, 0.06667, 1.0, 0.08, 1.0, 0.08, 1.0, 0.06667, 1.0, 0.88, 1.0, 0.8933, 1.0, 0.8933, 1.0, 0.88, 1.0, 0.4133, 1.0, 0.4267, 1.0, 0.4267, 1.0, 0.4133, 1.0, 0.76, 1.0, 0.7733, 1.0, 0.7733, 1.0, 0.76, 1.0, 0.2933, 1.0, 0.3067, 1.0, 0.3067, 1.0, 0.2933, 1.0, 0.9867, 1.0, 1.0, 1.0, 1.0, 1.0, 0.9867, 1.0, 0.64, 1.0, 0.6533, 1.0, 0.6533, 1.0, 0.64, 1.0, 0.1733, 1.0, 0.1867, 1.0, 0.1867, 1.0, 0.1733, 1.0, 0.52, 1.0, 0.5333, 1.0, 0.5333, 1.0, 0.52, 1.0, 0.05333, 1.0, 0.06667, 1.0, 0.06667, 1.0, 0.05333, 1.0, 0.8667, 1.0, 0.88, 1.0, 0.88, 1.0, 0.8667, 1.0, 0.4, 1.0, 0.4133, 1.0, 0.4133, 1.0, 0.4, 1.0, 0.7467, 1.0, 0.76, 1.0, 0.76, 1.0, 0.7467, 1.0, 0.28, 1.0, 0.2933, 1.0, 0.2933, 1.0, 0.28, 1.0, 0.6267, 1.0, 0.64, 1.0, 0.64, 1.0, 0.6267, 1.0, 0.16, 1.0, 0.1733, 1.0, 0.1733, 1.0, 0.16, 1.0, 0.9733, 1.0, 0.9867, 1.0, 0.9867, 1.0, 0.9733, 1.0, 0.5067, 1.0, 0.52, 1.0, 0.52, 1.0, 0.5067, 1.0, 0.04, 1.0, 0.05333, 1.0, 0.05333, 1.0, 0.04, 1.0, 0.8533, 1.0, 0.8667, 1.0, 0.8667, 1.0, 0.8533, 1.0, 0.3867, 1.0, 0.4, 1.0, 0.4, 1.0, 0.3867, 1.0, 0.7333, 1.0, 0.7467, 1.0, 0.7467, 1.0, 0.7333, 1.0, 0.2667, 1.0, 0.28, 1.0, 0.28, 1.0, 0.2667, 1.0, 0.6133, 1.0, 0.6267, 1.0, 0.6267, 1.0, 0.6133, 1.0, 0.1467, 1.0, 0.16, 1.0, 0.16, 1.0, 0.1467, 1.0, 0.96, 1.0, 0.9733, 1.0, 0.9733, 1.0, 0.96, 1.0, 0.4933, 1.0, 0.5067, 1.0, 0.5067, 1.0, 0.4933, 1.0, 6.761e-07, 1.0, 0.01333, 1.0, 0.01333, 1.0, 6.761e-07, 1.0, 0.6667, 1.0, 0.68, 1.0, 0.68, 1.0, 0.6667, 1.0, 0.3067, 1.0, 0.32, 1.0, 0.32, 1.0, 0.3067, 1.0, 0.6533, 1.0, 0.6667, 1.0, 0.6667, 1.0, 0.6533, 1.0, 0.2933, 1.0, 0.3067, 1.0, 0.3067, 1.0, 0.2933, 1.0, 0.64, 1.0, 0.6533, 1.0, 0.6533, 1.0, 0.64, 1.0, 0.28, 1.0, 0.2933, 1.0, 0.2933, 1.0, 0.28, 1.0, 0.6267, 1.0, 0.64, 1.0, 0.64, 1.0, 0.6267, 1.0, 0.2699, 0.4875, 0.25, 0.4883, 0.2301, 0.4875, 0.2103, 0.485, 0.1907, 0.4808, 0.1716, 0.475, 0.1531, 0.4677, 0.1352, 0.4588, 0.1181, 0.4485, 0.102, 0.4367, 0.08688, 0.4237, 0.07292, 0.4094, 0.06019, 0.3941, 0.04881, 0.3777, 0.03883, 0.3604, 0.03033, 0.3423, 0.02337, 0.3236, 0.01801, 0.3044, 0.01427, 0.2848, 0.01218, 0.265, 0.01176, 0.245, 0.01302, 0.2251, 0.01593, 0.2053, 0.02049, 0.1859, 0.02666, 0.1669, 0.03439, 0.1485, 0.04363, 0.1309, 0.05433, 0.114, 0.06639, 0.09811, 0.07975, 0.08328, 0.0943, 0.06962, 0.1099, 0.05722, 0.1266, 0.04618, 0.144, 0.03656, 0.1623, 0.02844, 0.1811, 0.02188, 0.2005, 0.01692, 0.2201, 0.01359, 0.24, 0.01192, 0.26, 0.01192, 0.2799, 0.01359, 0.2995, 0.01692, 0.3189, 0.02188, 0.3377, 0.02844, 0.356, 0.03656, 0.3734, 0.04618, 0.3901, 0.05722, 0.4057, 0.06962, 0.4203, 0.08328, 0.4336, 0.09811, 0.4457, 0.114, 0.4564, 0.1309, 0.4656, 0.1485, 0.4733, 0.1669, 0.4795, 0.1859, 0.4841, 0.2053, 0.487, 0.2251, 0.4882, 0.245, 0.4878, 0.265, 0.4857, 0.2848, 0.482, 0.3044, 0.4766, 0.3236, 0.4697, 0.3423, 0.4612, 0.3604, 0.4512, 0.3777, 0.4398, 0.3941, 0.4271, 0.4094, 0.4131, 0.4237, 0.398, 0.4367, 0.3819, 0.4485, 0.3648, 0.4588, 0.3469, 0.4677, 0.3284, 0.475, 0.3093, 0.4808, 0.2897, 0.485, 0.2667, 1.0, 0.28, 1.0, 0.28, 1.0, 0.2667, 1.0, 0.6133, 1.0, 0.6267, 1.0, 0.6267, 1.0, 0.6133, 1.0, 0.96, 1.0, 0.9733, 1.0, 0.9733, 1.0, 0.96, 1.0, 0.2533, 1.0, 0.2667, 1.0, 0.2667, 1.0, 0.2533, 1.0, 0.6, 1.0, 0.6133, 1.0, 0.6133, 1.0, 0.6, 1.0, 0.9467, 1.0, 0.96, 1.0, 0.96, 1.0, 0.9467, 1.0, 0.24, 1.0, 0.2533, 1.0, 0.2533, 1.0, 0.24, 1.0, 0.5867, 1.0, 0.6, 1.0, 0.6, 1.0, 0.5867, 1.0, 0.9333, 1.0, 0.9467, 1.0, 0.9467, 1.0, 0.9333, 1.0, 0.2267, 1.0, 0.24, 1.0, 0.24, 1.0, 0.2267, 1.0, 0.5733, 1.0, 0.5867, 1.0, 0.5867, 1.0, 0.5733, 1.0, 0.92, 1.0, 0.9333, 1.0, 0.9333, 1.0, 0.92, 1.0, 0.2133, 1.0, 0.2267, 1.0, 0.2267, 1.0, 0.2133, 1.0, 0.56, 1.0, 0.5733, 1.0, 0.5733, 1.0, 0.56, 1.0, 0.9067, 1.0, 0.92, 1.0, 0.92, 1.0, 0.9067, 1.0, 0.2, 1.0, 0.2133, 1.0, 0.2133, 1.0, 0.2, 1.0, 0.5467, 1.0, 0.56, 1.0, 0.56, 1.0, 0.5467, 1.0, 0.8933, 1.0, 0.9067, 1.0, 0.9067, 1.0, 0.8933, 1.0, 0.1867, 1.0, 0.2, 1.0, 0.2, 1.0, 0.1867, 1.0, 0.5333, 1.0, 0.5467, 1.0, 0.5467, 1.0, 0.5333, 1.0, 0.88, 1.0, 0.8933, 1.0, 0.8933, 1.0, 0.88, 1.0, 0.1733, 1.0, 0.1867, 1.0, 0.1867, 1.0, 0.1733, 1.0, 0.52, 1.0, 0.5333, 1.0, 0.5333, 1.0, 0.52, 1.0, 0.8667, 1.0, 0.88, 1.0, 0.88, 1.0, 0.8667, 1.0, 0.16, 1.0, 0.1733, 1.0, 0.1733, 1.0, 0.16, 1.0, 0.5067, 1.0, 0.52, 1.0, 0.52, 1.0, 0.5067, 1.0, 0.8533, 1.0, 0.8667, 1.0, 0.8667, 1.0, 0.8533, 1.0, 0.1467, 1.0, 0.16, 1.0, 0.16, 1.0, 0.1467, 1.0, 0.4933, 1.0, 0.5067, 1.0, 0.5067, 1.0, 0.4933, 1.0, 0.84, 1.0, 0.8533, 1.0, 0.8533, 1.0, 0.84, 1.0, 0.1333, 1.0, 0.1467, 1.0, 0.1467, 1.0, 0.1333, 1.0, 0.48, 1.0, 0.4933, 1.0, 0.4933, 1.0, 0.48, 1.0, 0.8267, 1.0, 0.84, 1.0, 0.84, 1.0, 0.8267, 1.0, 0.12, 1.0, 0.1333, 1.0, 0.1333, 1.0, 0.12, 1.0, 0.4667, 1.0, 0.48, 1.0, 0.48, 1.0, 0.4667, 1.0, 0.8133, 1.0, 0.8267, 1.0, 0.8267, 1.0, 0.8133, 1.0, 0.1067, 1.0, 0.12, 1.0, 0.12, 1.0, 0.1067, 1.0, 0.4533, 1.0, 0.4667, 1.0, 0.4667, 1.0, 0.4533, 1.0, 0.8, 1.0, 0.8133, 1.0, 0.8133, 1.0, 0.8, 1.0, 0.09333, 1.0, 0.1067, 1.0, 0.1067, 1.0, 0.09333, 1.0, 0.44, 1.0, 0.4533, 1.0, 0.4533, 1.0, 0.44, 1.0, 0.7867, 1.0, 0.8, 1.0, 0.8, 1.0, 0.7867, 1.0, 0.08, 1.0, 0.09333, 1.0, 0.09333, 1.0, 0.08, 1.0, 0.4267, 1.0, 0.44, 1.0, 0.44, 1.0, 0.4267, 1.0, 0.7733, 1.0, 0.7867, 1.0, 0.7867, 1.0, 0.7733, 1.0, 0.06667, 1.0, 0.08, 1.0, 0.08, 1.0, 0.06667, 1.0, 0.4133, 1.0, 0.4267, 1.0, 0.4267, 1.0, 0.4133, 1.0, 0.76, 1.0, 0.7733, 1.0, 0.7733, 1.0, 0.76, 1.0, 0.05333, 1.0, 0.06667, 1.0, 0.06667, 1.0, 0.05333, 1.0, 0.4, 1.0, 0.4133, 1.0, 0.4133, 1.0, 0.4, 1.0, 0.7467, 1.0, 0.76, 1.0, 0.76, 1.0, 0.7467, 1.0, 0.04, 1.0, 0.05333, 1.0, 0.05333, 1.0, 0.04, 1.0, 0.3867, 1.0, 0.4, 1.0, 0.4, 1.0, 0.3867, 1.0, 0.7333, 1.0, 0.7467, 1.0, 0.7467, 1.0, 0.7333, 1.0, 0.02667, 1.0, 0.04, 1.0, 0.04, 1.0, 0.02667, 1.0, 0.3733, 1.0, 0.3867, 1.0, 0.3867, 1.0, 0.3733, 1.0, 0.72, 1.0, 0.7333, 1.0, 0.7333, 1.0, 0.72, 1.0, 0.01333, 1.0, 0.02667, 1.0, 0.02667, 1.0, 0.01333, 1.0, 0.36, 1.0, 0.3733, 1.0, 0.3733, 1.0, 0.36, 1.0, 0.7067, 1.0, 0.72, 1.0, 0.72, 1.0, 0.7067, 1.0, 0.3467, 1.0, 0.36, 1.0, 0.36, 1.0, 0.3467, 1.0, 0.6933, 1.0, 0.7067, 1.0, 0.7067, 1.0, 0.6933, 1.0, 0.9733, 1.0, 0.9867, 1.0, 0.9867, 1.0, 0.9733, 1.0, 0.3333, 1.0, 0.3467, 1.0, 0.3467, 1.0, 0.3333, 1.0, 0.68, 1.0, 0.6933, 1.0, 0.6933, 1.0, 0.68, 1.0, 0.2133, 0.5, 0.2, 0.5, 0.2, 0.5, 0.2133, 0.5, 0.8533, 0.5, 0.84, 0.5, 0.84, 0.5, 0.8533, 0.5, 0.3867, 0.5, 0.3733, 0.5, 0.3733, 0.5, 0.3867, 0.5, 0.7333, 0.5, 0.72, 0.5, 0.72, 0.5, 0.7333, 0.5, 0.2667, 0.5, 0.2533, 0.5, 0.2533, 0.5, 0.2667, 0.5, 0.6133, 0.5, 0.6, 0.5, 0.6, 0.5, 0.6133, 0.5, 0.1467, 0.5, 0.1333, 0.5, 0.1333, 0.5, 0.1467, 0.5, 0.96, 0.5, 0.9467, 0.5, 0.9467, 0.5, 0.96, 0.5, 0.4933, 0.5, 0.48, 0.5, 0.48, 0.5, 0.4933, 0.5, 0.02667, 0.5, 0.01333, 0.5, 0.01333, 0.5, 0.02667, 0.5, 0.84, 0.5, 0.8267, 0.5, 0.8267, 0.5, 0.84, 0.5, 0.3733, 0.5, 0.36, 0.5, 0.36, 0.5, 0.3733, 0.5, 0.72, 0.5, 0.7067, 0.5, 0.7067, 0.5, 0.72, 0.5, 0.2533, 0.5, 0.24, 0.5, 0.24, 0.5, 0.2533, 0.5, 0.6, 0.5, 0.5867, 0.5, 0.5867, 0.5, 0.6, 0.5, 0.1333, 0.5, 0.12, 0.5, 0.12, 0.5, 0.1333, 0.5, 0.9467, 0.5, 0.9333, 0.5, 0.9333, 0.5, 0.9467, 0.5, 0.48, 0.5, 0.4667, 0.5, 0.4667, 0.5, 0.48, 0.5, 0.01333, 0.5, 6.761e-07, 0.5, 6.761e-07, 0.5, 0.01333, 0.5, 0.8267, 0.5, 0.8133, 0.5, 0.8133, 0.5, 0.8267, 0.5, 0.36, 0.5, 0.3467, 0.5, 0.3467, 0.5, 0.36, 0.5, 0.7067, 0.5, 0.6933, 0.5, 0.6933, 0.5, 0.7067, 0.5, 0.24, 0.5, 0.2267, 0.5, 0.2267, 0.5, 0.24, 0.5, 0.5867, 0.5, 0.5733, 0.5, 0.5733, 0.5, 0.5867, 0.5, 0.12, 0.5, 0.1067, 0.5, 0.1067, 0.5, 0.12, 0.5, 0.9333, 0.5, 0.92, 0.5, 0.92, 0.5, 0.9333, 0.5, 0.4667, 0.5, 0.4533, 0.5, 0.4533, 0.5, 0.4667, 0.5, 0.8133, 0.5, 0.8, 0.5, 0.8, 0.5, 0.8133, 0.5, 0.3467, 0.5, 0.3333, 0.5, 0.3333, 0.5, 0.3467, 0.5, 0.6933, 0.5, 0.68, 0.5, 0.68, 0.5, 0.6933, 0.5, 0.2267, 0.5, 0.2133, 0.5, 0.2133, 0.5, 0.2267, 0.5, 0.5733, 0.5, 0.56, 0.5, 0.56, 0.5, 0.5733, 0.5, 0.1067, 0.5, 0.09333, 0.5, 0.09333, 0.5, 0.1067, 0.5, 0.92, 0.5, 0.9067, 0.5, 0.9067, 0.5, 0.92, 0.5, 0.4533, 0.5, 0.44, 0.5, 0.44, 0.5, 0.4533, 0.5, 0.8, 0.5, 0.7867, 0.5, 0.7867, 0.5, 0.8, 0.5, 0.3333, 0.5, 0.32, 0.5, 0.32, 0.5, 0.3333, 0.5, 0.68, 0.5, 0.6667, 0.5, 0.6667, 0.5, 0.68, 0.5, 0.2133, 0.5, 0.2, 0.5, 0.2, 0.5, 0.2133, 0.5, 0.56, 0.5, 0.5467, 0.5, 0.5467, 0.5, 0.56, 0.5, 0.09333, 0.5, 0.08, 0.5, 0.08, 0.5, 0.09333, 0.5, 0.9067, 0.5, 0.8933, 0.5, 0.8933, 0.5, 0.9067, 0.5, 0.44, 0.5, 0.4267, 0.5, 0.4267, 0.5, 0.44, 0.5, 0.7867, 0.5, 0.7733, 0.5, 0.7733, 0.5, 0.7867, 0.5, 0.32, 0.5, 0.3067, 0.5, 0.3067, 0.5, 0.32, 0.5, 0.6667, 0.5, 0.6533, 0.5, 0.6533, 0.5, 0.6667, 0.5, 0.2, 0.5, 0.1867, 0.5, 0.1867, 0.5, 0.2, 0.5, 0.5467, 0.5, 0.5333, 0.5, 0.5333, 0.5, 0.5467, 0.5, 0.08, 0.5, 0.06667, 0.5, 0.06667, 0.5, 0.08, 0.5, 0.8933, 0.5, 0.88, 0.5, 0.88, 0.5, 0.8933, 0.5, 0.4267, 0.5, 0.4133, 0.5, 0.4133, 0.5, 0.4267, 0.5, 0.7733, 0.5, 0.76, 0.5, 0.76, 0.5, 0.7733, 0.5, 0.3067, 0.5, 0.2933, 0.5, 0.2933, 0.5, 0.3067, 0.5, 1.0, 0.5, 0.9867, 0.5, 0.9867, 0.5, 1.0, 0.5, 0.6533, 0.5, 0.64, 0.5, 0.64, 0.5, 0.6533, 0.5, 0.1867, 0.5, 0.1733, 0.5, 0.1733, 0.5, 0.1867, 0.5, 0.5333, 0.5, 0.52, 0.5, 0.52, 0.5, 0.5333, 0.5, 0.06667, 0.5, 0.05333, 0.5, 0.05333, 0.5, 0.06667, 0.5, 0.88, 0.5, 0.8667, 0.5, 0.8667, 0.5, 0.88, 0.5, 0.4133, 0.5, 0.4, 0.5, 0.4, 0.5, 0.4133, 0.5, 0.76, 0.5, 0.7467, 0.5, 0.7467, 0.5, 0.76, 0.5, 0.2933, 0.5, 0.28, 0.5, 0.28, 0.5, 0.2933, 0.5, 0.64, 0.5, 0.6267, 0.5, 0.6267, 0.5, 0.64, 0.5, 0.1733, 0.5, 0.16, 0.5, 0.16, 0.5, 0.1733, 0.5, 0.9867, 0.5, 0.9733, 0.5, 0.9733, 0.5, 0.9867, 0.5, 0.52, 0.5, 0.5067, 0.5, 0.5067, 0.5, 0.52, 0.5, 0.05333, 0.5, 0.04, 0.5, 0.04, 0.5, 0.05333, 0.5, 0.8667, 0.5, 0.8533, 0.5, 0.8533, 0.5, 0.8667, 0.5, 0.4, 0.5, 0.3867, 0.5, 0.3867, 0.5, 0.4, 0.5, 0.7467, 0.5, 0.7333, 0.5, 0.7333, 0.5, 0.7467, 0.5, 0.28, 0.5, 0.2667, 0.5, 0.2667, 0.5, 0.28, 0.5, 0.6267, 0.5, 0.6133, 0.5, 0.6133, 0.5, 0.6267, 0.5, 0.16, 0.5, 0.1467, 0.5, 0.1467, 0.5, 0.16, 0.5, 0.9733, 0.5, 0.96, 0.5, 0.96, 0.5, 0.9733, 0.5, 0.5067, 0.5, 0.4933, 0.5, 0.4933, 0.5, 0.5067, 0.5, 0.75, 0.49, 0.7701, 0.4892, 0.79, 0.4866, 0.8097, 0.4825, 0.8289, 0.4767, 0.8476, 0.4693, 0.8656, 0.4603, 0.8828, 0.4499, 0.8991, 0.4381, 0.9143, 0.425, 0.9284, 0.4106, 0.9412, 0.3951, 0.9526, 0.3786, 0.9627, 0.3612, 0.9712, 0.343, 0.9783, 0.3242, 0.9837, 0.3048, 0.9874, 0.2851, 0.9895, 0.2651, 0.9899, 0.245, 0.9887, 0.2249, 0.9857, 0.205, 0.9812, 0.1855, 0.9749, 0.1663, 0.9672, 0.1478, 0.9578, 0.13, 0.9471, 0.113, 0.9349, 0.09702, 0.9215, 0.08208, 0.9068, 0.06832, 0.8911, 0.05584, 0.8743, 0.04471, 0.8567, 0.03503, 0.8383, 0.02685, 0.8194, 0.02024, 0.7999, 0.01524, 0.7801, 0.01189, 0.7601, 0.01021, 0.7399, 0.01021, 0.7199, 0.01189, 0.7001, 0.01524, 0.6806, 0.02024, 0.6617, 0.02685, 0.6433, 0.03503, 0.6257, 0.04471, 0.6089, 0.05584, 0.5932, 0.06832, 0.5785, 0.08208, 0.5651, 0.09702, 0.5529, 0.113, 0.5422, 0.13, 0.5328, 0.1478, 0.5251, 0.1663, 0.5188, 0.1855, 0.5143, 0.205, 0.5113, 0.2249, 0.5101, 0.245, 0.5105, 0.2651, 0.5126, 0.2851, 0.5163, 0.3048, 0.5217, 0.3242, 0.5288, 0.343, 0.5373, 0.3612, 0.5474, 0.3786, 0.5588, 0.3951, 0.5716, 0.4106, 0.5857, 0.425, 0.6009, 0.4381, 0.6172, 0.4499, 0.6344, 0.4603, 0.6524, 0.4693, 0.6711, 0.4767, 0.6903, 0.4825, 0.71, 0.4866, 0.7299, 0.4892, 0.56, 0.5, 0.5467, 0.5, 0.5467, 0.5, 0.56, 0.5, 0.9067, 0.5, 0.8933, 0.5, 0.8933, 0.5, 0.9067, 0.5, 0.2, 0.5, 0.1867, 0.5, 0.1867, 0.5, 0.2, 0.5, 0.5467, 0.5, 0.5333, 0.5, 0.5333, 0.5, 0.5467, 0.5, 0.8933, 0.5, 0.88, 0.5, 0.88, 0.5, 0.8933, 0.5, 0.1867, 0.5, 0.1733, 0.5, 0.1733, 0.5, 0.1867, 0.5, 0.5333, 0.5, 0.52, 0.5, 0.52, 0.5, 0.5333, 0.5, 0.88, 0.5, 0.8667, 0.5, 0.8667, 0.5, 0.88, 0.5, 0.1733, 0.5, 0.16, 0.5, 0.16, 0.5, 0.1733, 0.5, 0.52, 0.5, 0.5067, 0.5, 0.5067, 0.5, 0.52, 0.5, 0.8667, 0.5, 0.8533, 0.5, 0.8533, 0.5, 0.8667, 0.5, 0.16, 0.5, 0.1467, 0.5, 0.1467, 0.5, 0.16, 0.5, 0.5067, 0.5, 0.4933, 0.5, 0.4933, 0.5, 0.5067, 0.5, 0.8533, 0.5, 0.84, 0.5, 0.84, 0.5, 0.8533, 0.5, 0.1467, 0.5, 0.1333, 0.5, 0.1333, 0.5, 0.1467, 0.5, 0.4933, 0.5, 0.48, 0.5, 0.48, 0.5, 0.4933, 0.5, 0.84, 0.5, 0.8267, 0.5, 0.8267, 0.5, 0.84, 0.5, 0.1333, 0.5, 0.12, 0.5, 0.12, 0.5, 0.1333, 0.5, 0.48, 0.5, 0.4667, 0.5, 0.4667, 0.5, 0.48, 0.5, 0.8267, 0.5, 0.8133, 0.5, 0.8133, 0.5, 0.8267, 0.5, 0.12, 0.5, 0.1067, 0.5, 0.1067, 0.5, 0.12, 0.5, 0.4667, 0.5, 0.4533, 0.5, 0.4533, 0.5, 0.4667, 0.5, 0.8133, 0.5, 0.8, 0.5, 0.8, 0.5, 0.8133, 0.5, 0.1067, 0.5, 0.09333, 0.5, 0.09333, 0.5, 0.1067, 0.5, 0.4533, 0.5, 0.44, 0.5, 0.44, 0.5, 0.4533, 0.5, 0.8, 0.5, 0.7867, 0.5, 0.7867, 0.5, 0.8, 0.5, 0.09333, 0.5, 0.08, 0.5, 0.08, 0.5, 0.09333, 0.5, 0.44, 0.5, 0.4267, 0.5, 0.4267, 0.5, 0.44, 0.5, 0.7867, 0.5, 0.7733, 0.5, 0.7733, 0.5, 0.7867, 0.5, 0.08, 0.5, 0.06667, 0.5, 0.06667, 0.5, 0.08, 0.5, 0.4267, 0.5, 0.4133, 0.5, 0.4133, 0.5, 0.4267, 0.5, 0.7733, 0.5, 0.76, 0.5, 0.76, 0.5, 0.7733, 0.5, 0.06667, 0.5, 0.05333, 0.5, 0.05333, 0.5, 0.06667, 0.5, 0.4133, 0.5, 0.4, 0.5, 0.4, 0.5, 0.4133, 0.5, 0.76, 0.5, 0.7467, 0.5, 0.7467, 0.5, 0.76, 0.5, 0.05333, 0.5, 0.04, 0.5, 0.04, 0.5, 0.05333, 0.5, 0.4, 0.5, 0.3867, 0.5, 0.3867, 0.5, 0.4, 0.5, 0.7467, 0.5, 0.7333, 0.5, 0.7333, 0.5, 0.7467, 0.5, 0.04, 0.5, 0.02667, 0.5, 0.02667, 0.5, 0.04, 0.5, 0.3867, 0.5, 0.3733, 0.5, 0.3733, 0.5, 0.3867, 0.5, 0.7333, 0.5, 0.72, 0.5, 0.72, 0.5, 0.7333, 0.5, 0.02667, 0.5, 0.01333, 0.5, 0.01333, 0.5, 0.02667, 0.5, 0.3733, 0.5, 0.36, 0.5, 0.36, 0.5, 0.3733, 0.5, 0.72, 0.5, 0.7067, 0.5, 0.7067, 0.5, 0.72, 0.5, 0.01333, 0.5, 6.761e-07, 0.5, 6.761e-07, 0.5, 0.01333, 0.5, 0.36, 0.5, 0.3467, 0.5, 0.3467, 0.5, 0.36, 0.5, 0.7067, 0.5, 0.6933, 0.5, 0.6933, 0.5, 0.7067, 0.5, 0.3467, 0.5, 0.3333, 0.5, 0.3333, 0.5, 0.3467, 0.5, 0.6933, 0.5, 0.68, 0.5, 0.68, 0.5, 0.6933, 0.5, 0.3333, 0.5, 0.32, 0.5, 0.32, 0.5, 0.3333, 0.5, 0.68, 0.5, 0.6667, 0.5, 0.6667, 0.5, 0.68, 0.5, 0.32, 0.5, 0.3067, 0.5, 0.3067, 0.5, 0.32, 0.5, 0.6667, 0.5, 0.6533, 0.5, 0.6533, 0.5, 0.6667, 0.5, 0.3067, 0.5, 0.2933, 0.5, 0.2933, 0.5, 0.3067, 0.5, 0.6533, 0.5, 0.64, 0.5, 0.64, 0.5, 0.6533, 0.5, 1.0, 0.5, 0.9867, 0.5, 0.9867, 0.5, 1.0, 0.5, 0.2933, 0.5, 0.28, 0.5, 0.28, 0.5, 0.2933, 0.5, 0.64, 0.5, 0.6267, 0.5, 0.6267, 0.5, 0.64, 0.5, 0.9867, 0.5, 0.9733, 0.5, 0.9733, 0.5, 0.9867, 0.5, 0.28, 0.5, 0.2667, 0.5, 0.2667, 0.5, 0.28, 0.5, 0.6267, 0.5, 0.6133, 0.5, 0.6133, 0.5, 0.6267, 0.5, 0.9733, 0.5, 0.96, 0.5, 0.96, 0.5, 0.9733, 0.5, 0.2667, 0.5, 0.2533, 0.5, 0.2533, 0.5, 0.2667, 0.5, 0.6133, 0.5, 0.6, 0.5, 0.6, 0.5, 0.6133, 0.5, 0.96, 0.5, 0.9467, 0.5, 0.9467, 0.5, 0.96, 0.5, 0.2533, 0.5, 0.24, 0.5, 0.24, 0.5, 0.2533, 0.5, 0.6, 0.5, 0.5867, 0.5, 0.5867, 0.5, 0.6, 0.5, 0.9467, 0.5, 0.9333, 0.5, 0.9333, 0.5, 0.9467, 0.5, 0.24, 0.5, 0.2267, 0.5, 0.2267, 0.5, 0.24, 0.5, 0.5867, 0.5, 0.5733, 0.5, 0.5733, 0.5, 0.5867, 0.5, 0.9333, 0.5, 0.92, 0.5, 0.92, 0.5, 0.9333, 0.5, 0.2267, 0.5, 0.2133, 0.5, 0.2133, 0.5, 0.2267, 0.5, 0.5733, 0.5, 0.56, 0.5, 0.56, 0.5, 0.5733, 0.5, 0.92, 0.5, 0.9067, 0.5, 0.9067, 0.5, 0.92, 0.5, 0.9867, 1.0, 1.0, 1.0, 1.0, 1.0, 0.9867, 1.0, 0.9733, 1.0, 0.9867, 1.0, 0.9866, 1.0, 0.9734, 1.0, 0.96, 1.0, 0.9733, 1.0, 0.9733, 1.0, 0.96, 1.0, 0.9467, 1.0, 0.96, 1.0, 0.96, 1.0, 0.9467, 1.0, 0.9333, 1.0, 0.9467, 1.0, 0.9466, 1.0, 0.9334, 1.0, 0.92, 1.0, 0.9333, 1.0, 0.9333, 1.0, 0.92, 1.0, 0.9067, 1.0, 0.92, 1.0, 0.92, 1.0, 0.9067, 1.0, 0.8933, 1.0, 0.9067, 1.0, 0.9066, 1.0, 0.8934, 1.0, 0.88, 1.0, 0.8933, 1.0, 0.8933, 1.0, 0.88, 1.0, 0.8667, 1.0, 0.88, 1.0, 0.88, 1.0, 0.8667, 1.0, 0.8533, 1.0, 0.8667, 1.0, 0.8666, 1.0, 0.8534, 1.0, 0.84, 1.0, 0.8533, 1.0, 0.8533, 1.0, 0.84, 1.0, 0.8267, 1.0, 0.84, 1.0, 0.84, 1.0, 0.8267, 1.0, 0.8133, 1.0, 0.8267, 1.0, 0.8266, 1.0, 0.8134, 1.0, 0.8, 1.0, 0.8133, 1.0, 0.8133, 1.0, 0.8, 1.0, 0.7867, 1.0, 0.8, 1.0, 0.8, 1.0, 0.7867, 1.0, 0.7733, 1.0, 0.7867, 1.0, 0.7866, 1.0, 0.7734, 1.0, 0.76, 1.0, 0.7733, 1.0, 0.7733, 1.0, 0.76, 1.0, 0.7467, 1.0, 0.76, 1.0, 0.76, 1.0, 0.7467, 1.0, 0.7333, 1.0, 0.7467, 1.0, 0.7466, 1.0, 0.7334, 1.0, 0.72, 1.0, 0.7333, 1.0, 0.7333, 1.0, 0.72, 1.0, 0.7067, 1.0, 0.72, 1.0, 0.72, 1.0, 0.7067, 1.0, 0.6933, 1.0, 0.7067, 1.0, 0.7066, 1.0, 0.6934, 1.0, 0.68, 1.0, 0.6933, 1.0, 0.6933, 1.0, 0.68, 1.0, 0.6667, 1.0, 0.68, 1.0, 0.68, 1.0, 0.6667, 1.0, 0.6533, 1.0, 0.6667, 1.0, 0.6666, 1.0, 0.6534, 1.0, 0.64, 1.0, 0.6533, 1.0, 0.6533, 1.0, 0.64, 1.0, 0.6267, 1.0, 0.64, 1.0, 0.64, 1.0, 0.6267, 1.0, 0.6133, 1.0, 0.6267, 1.0, 0.6266, 1.0, 0.6134, 1.0, 0.6, 1.0, 0.6133, 1.0, 0.6133, 1.0, 0.6, 1.0, 0.5867, 1.0, 0.6, 1.0, 0.6, 1.0, 0.5867, 1.0, 0.5733, 1.0, 0.5867, 1.0, 0.5866, 1.0, 0.5734, 1.0, 0.56, 1.0, 0.5733, 1.0, 0.5733, 1.0, 0.56, 1.0, 0.5467, 1.0, 0.56, 1.0, 0.56, 1.0, 0.5467, 1.0, 0.5333, 1.0, 0.5467, 1.0, 0.5466, 1.0, 0.5334, 1.0, 0.52, 1.0, 0.5333, 1.0, 0.5333, 1.0, 0.52, 1.0, 0.5067, 1.0, 0.52, 1.0, 0.52, 1.0, 0.5067, 1.0, 0.4933, 1.0, 0.5067, 1.0, 0.5066, 1.0, 0.4934, 1.0, 0.48, 1.0, 0.4933, 1.0, 0.4933, 1.0, 0.48, 1.0, 0.4667, 1.0, 0.48, 1.0, 0.48, 1.0, 0.4667, 1.0, 0.4533, 1.0, 0.4667, 1.0, 0.4666, 1.0, 0.4534, 1.0, 0.44, 1.0, 0.4533, 1.0, 0.4533, 1.0, 0.44, 1.0, 0.4267, 1.0, 0.44, 1.0, 0.44, 1.0, 0.4267, 1.0, 0.4133, 1.0, 0.4267, 1.0, 0.4266, 1.0, 0.4134, 1.0, 0.4, 1.0, 0.4133, 1.0, 0.4133, 1.0, 0.4, 1.0, 0.3867, 1.0, 0.4, 1.0, 0.4, 1.0, 0.3867, 1.0, 0.3733, 1.0, 0.3867, 1.0, 0.3866, 1.0, 0.3734, 1.0, 0.36, 1.0, 0.3733, 1.0, 0.3733, 1.0, 0.36, 1.0, 0.3467, 1.0, 0.36, 1.0, 0.36, 1.0, 0.3467, 1.0, 0.3333, 1.0, 0.3467, 1.0, 0.3466, 1.0, 0.3334, 1.0, 0.32, 1.0, 0.3333, 1.0, 0.3333, 1.0, 0.32, 1.0, 0.3067, 1.0, 0.32, 1.0, 0.32, 1.0, 0.3067, 1.0, 0.2933, 1.0, 0.3067, 1.0, 0.3066, 1.0, 0.2934, 1.0, 0.28, 1.0, 0.2933, 1.0, 0.2933, 1.0, 0.28, 1.0, 0.2667, 1.0, 0.28, 1.0, 0.28, 1.0, 0.2667, 1.0, 0.2533, 1.0, 0.2667, 1.0, 0.2666, 1.0, 0.2534, 1.0, 0.24, 1.0, 0.2533, 1.0, 0.2533, 1.0, 0.24, 1.0, 0.2267, 1.0, 0.24, 1.0, 0.24, 1.0, 0.2267, 1.0, 0.2133, 1.0, 0.2267, 1.0, 0.2266, 1.0, 0.2134, 1.0, 0.2, 1.0, 0.2133, 1.0, 0.2133, 1.0, 0.2, 1.0, 0.1867, 1.0, 0.2, 1.0, 0.2, 1.0, 0.1867, 1.0, 0.1733, 1.0, 0.1867, 1.0, 0.1866, 1.0, 0.1734, 1.0, 0.16, 1.0, 0.1733, 1.0, 0.1733, 1.0, 0.16, 1.0, 0.1467, 1.0, 0.16, 1.0, 0.16, 1.0, 0.1467, 1.0, 0.1333, 1.0, 0.1467, 1.0, 0.1466, 1.0, 0.1334, 1.0, 0.12, 1.0, 0.1333, 1.0, 0.1333, 1.0, 0.12, 1.0, 0.1067, 1.0, 0.12, 1.0, 0.12, 1.0, 0.1067, 1.0, 0.09333, 1.0, 0.1067, 1.0, 0.1066, 1.0, 0.09338, 1.0, 0.08, 1.0, 0.09333, 1.0, 0.09329, 1.0, 0.08005, 1.0, 0.06667, 1.0, 0.08, 1.0, 0.07995, 1.0, 0.06671, 1.0, 0.05333, 1.0, 0.06667, 1.0, 0.06662, 1.0, 0.05338, 1.0, 0.04, 1.0, 0.05333, 1.0, 0.05329, 1.0, 0.04005, 1.0, 0.02667, 1.0, 0.04, 1.0, 0.03995, 1.0, 0.02671, 1.0, 0.01333, 1.0, 0.02667, 1.0, 0.02662, 1.0, 0.01338, 1.0, 6.761e-07, 1.0, 0.01333, 1.0, 0.01329, 1.0, 4.818e-05, 1.0, 0.9867, 1.0, 1.0, 1.0, 1.0, 1.0, 0.9867, 1.0])
me_cylinder.materials.append(mat_material_001)
me_cylinder.use_remesh_fix_poles = True
me_cylinder.use_remesh_preserve_attributes = False
me_cylinder.update()
me_plane = bpy.data.meshes.new('Plane')
me_plane.from_pydata([(-1.0, -1.0, 0.0), (1.0, -1.0, 0.0), (-1.0, 1.0, 0.0), (1.0, 1.0, 0.0)], [], [(0, 1, 3, 2)])
_uv = me_plane.uv_layers.new(name='UVMap')
_uv.uv.foreach_set('vector', [0.0, 0.0, 1.0, 0.0, 1.0, 1.0, 0.0, 1.0])
me_plane.use_remesh_fix_poles = True
me_plane.use_remesh_preserve_attributes = False
me_plane.update()
me_cube = bpy.data.meshes.new('Cube')
me_cube.from_pydata([(1.0, 1.0, 1.0), (1.0, 1.0, -1.0), (1.0, -1.0, 1.0), (1.0, -1.0, -1.0), (-1.0, 1.0, 1.0), (-1.0, 1.0, -1.0), (-1.0, -1.0, 1.0), (-1.0, -1.0, -1.0), (-0.9038, 1.0, -1.0), (-0.9038, -1.0, 1.0), (-0.9038, -1.0, -1.0), (-0.9038, 1.0, 1.0), (0.9228, -1.0, -1.0), (0.9228, 1.0, 1.0), (0.9228, 1.0, -1.0), (0.9228, -1.0, 1.0), (-1.0, -0.8974, -1.0), (1.0, -0.8974, 1.0), (-1.0, -0.8974, 1.0), (1.0, -0.8974, -1.0), (-0.9038, -0.8974, -1.0), (-0.9038, -0.8974, 1.0), (0.9228, -0.8974, 1.0), (0.9228, -0.8974, -1.0), (-1.0, 0.9167, 1.0), (1.0, 0.9167, -1.0), (-1.0, 0.9167, -1.0), (1.0, 0.9167, 1.0), (-0.9038, 0.9167, -1.0), (-0.9038, 0.9167, 1.0), (0.9228, 0.9167, 1.0), (0.9228, 0.9167, -1.0), (-0.9038, -1.0, 16.67), (-1.0, -1.0, 16.67), (1.0, -0.8974, 16.67), (1.0, -1.0, 16.67), (-1.0, 0.9167, 16.67), (-1.0, 1.0, 16.67), (0.9228, 1.0, 16.67), (1.0, 1.0, 16.67), (-0.9038, 1.0, 16.67), (-0.9038, -0.8974, 16.67), (0.9228, -1.0, 16.67), (0.9228, -0.8974, 16.67), (-1.0, -0.8974, 16.67), (1.0, 0.9167, 16.67), (-0.9038, 0.9167, 16.67), (0.9228, 0.9167, 16.67), (-0.9038, 1.0, -22.2), (-1.0, 1.0, -22.2), (1.0, 0.9167, -22.2), (1.0, 1.0, -22.2), (0.9228, 1.0, -22.2), (-1.0, 0.9167, -22.2), (-0.9038, 0.9167, -22.2), (0.9228, 0.9167, -22.2)], [], [(2, 17, 34, 35), (10, 9, 6, 7), (26, 24, 4, 5), (23, 19, 3, 12), (19, 17, 2, 3), (14, 13, 0, 1), (5, 4, 11, 8), (16, 20, 10, 7), (12, 15, 9, 10), (22, 21, 9, 15), (21, 18, 44, 41), (3, 2, 15, 12), (8, 11, 13, 14), (20, 23, 12, 10), (28, 31, 23, 20), (27, 30, 22, 17), (30, 29, 21, 22), (26, 28, 20, 16), (25, 27, 17, 19), (31, 25, 19, 23), (7, 6, 18, 16), (29, 24, 18, 21), (6, 9, 32, 33), (26, 5, 49, 53), (1, 0, 27, 25), (8, 14, 52, 48), (13, 11, 29, 30), (13, 30, 47, 38), (5, 8, 48, 49), (16, 18, 24, 26), (41, 44, 33, 32), (34, 43, 42, 35), (40, 37, 36, 46), (39, 38, 47, 45), (17, 22, 43, 34), (24, 29, 46, 36), (11, 4, 37, 40), (18, 6, 33, 44), (15, 2, 35, 42), (4, 24, 36, 37), (22, 15, 42, 43), (0, 13, 38, 39), (27, 0, 39, 45), (9, 21, 41, 32), (29, 11, 40, 46), (30, 27, 45, 47), (52, 51, 50, 55), (49, 48, 54, 53), (48, 52, 55, 54), (28, 26, 53, 54), (1, 25, 50, 51), (14, 1, 51, 52), (25, 31, 55, 50), (31, 28, 54, 55)])
_uv = me_cube.uv_layers.new(name='UVMap')
_uv.uv.foreach_set('vector', [0.625, 0.75, 0.625, 0.7372, 0.625, 0.7372, 0.625, 0.75, 0.375, 0.988, 0.625, 0.988, 0.625, 1.0, 0.375, 1.0, 0.375, 0.2396, 0.625, 0.2396, 0.625, 0.25, 0.375, 0.25, 0.3654, 0.7372, 0.375, 0.7372, 0.375, 0.75, 0.3654, 0.75, 0.375, 0.7372, 0.625, 0.7372, 0.625, 0.75, 0.375, 0.75, 0.375, 0.4904, 0.625, 0.4904, 0.625, 0.5, 0.375, 0.5, 0.375, 0.25, 0.625, 0.25, 0.625, 0.262, 0.375, 0.262, 0.125, 0.7372, 0.137, 0.7372, 0.137, 0.75, 0.125, 0.75, 0.375, 0.7596, 0.625, 0.7596, 0.625, 0.988, 0.375, 0.988, 0.6346, 0.7372, 0.863, 0.7372, 0.863, 0.75, 0.6346, 0.75, 0.863, 0.7372, 0.875, 0.7372, 0.875, 0.7372, 0.863, 0.7372, 0.375, 0.75, 0.625, 0.75, 0.625, 0.7596, 0.375, 0.7596, 0.375, 0.262, 0.625, 0.262, 0.625, 0.4904, 0.375, 0.4904, 0.137, 0.7372, 0.3654, 0.7372, 0.3654, 0.75, 0.137, 0.75, 0.137, 0.5104, 0.3654, 0.5104, 0.3654, 0.7372, 0.137, 0.7372, 0.625, 0.5104, 0.6346, 0.5104, 0.6346, 0.7372, 0.625, 0.7372, 0.6346, 0.5104, 0.863, 0.5104, 0.863, 0.7372, 0.6346, 0.7372, 0.125, 0.5104, 0.137, 0.5104, 0.137, 0.7372, 0.125, 0.7372, 0.375, 0.5104, 0.625, 0.5104, 0.625, 0.7372, 0.375, 0.7372, 0.3654, 0.5104, 0.375, 0.5104, 0.375, 0.7372, 0.3654, 0.7372, 0.375, 0.0, 0.625, 0.0, 0.625, 0.01282, 0.375, 0.01282, 0.863, 0.5104, 0.875, 0.5104, 0.875, 0.7372, 0.863, 0.7372, 0.625, 1.0, 0.625, 0.988, 0.625, 0.988, 0.625, 1.0, 0.375, 0.2396, 0.375, 0.25, 0.375, 0.25, 0.375, 0.2396, 0.375, 0.5, 0.625, 0.5, 0.625, 0.5104, 0.375, 0.5104, 0.375, 0.262, 0.375, 0.4904, 0.375, 0.4904, 0.375, 0.262, 0.6346, 0.5, 0.863, 0.5, 0.863, 0.5104, 0.6346, 0.5104, 0.6346, 0.5, 0.6346, 0.5104, 0.6346, 0.5104, 0.6346, 0.5, 0.375, 0.25, 0.375, 0.262, 0.375, 0.262, 0.375, 0.25, 0.375, 0.01282, 0.625, 0.01282, 0.625, 0.2396, 0.375, 0.2396, 0.863, 0.7372, 0.875, 0.7372, 0.875, 0.75, 0.863, 0.75, 0.625, 0.7372, 0.6346, 0.7372, 0.6346, 0.75, 0.625, 0.75, 0.863, 0.5, 0.875, 0.5, 0.875, 0.5104, 0.863, 0.5104, 0.625, 0.5, 0.6346, 0.5, 0.6346, 0.5104, 0.625, 0.5104, 0.625, 0.7372, 0.6346, 0.7372, 0.6346, 0.7372, 0.625, 0.7372, 0.875, 0.5104, 0.863, 0.5104, 0.863, 0.5104, 0.875, 0.5104, 0.625, 0.262, 0.625, 0.25, 0.625, 0.25, 0.625, 0.262, 0.625, 0.01282, 0.625, 0.0, 0.625, 0.0, 0.625, 0.01282, 0.625, 0.7596, 0.625, 0.75, 0.625, 0.75, 0.625, 0.7596, 0.625, 0.25, 0.625, 0.2396, 0.625, 0.2396, 0.625, 0.25, 0.6346, 0.7372, 0.6346, 0.75, 0.6346, 0.75, 0.6346, 0.7372, 0.625, 0.5, 0.625, 0.4904, 0.625, 0.4904, 0.625, 0.5, 0.625, 0.5104, 0.625, 0.5, 0.625, 0.5, 0.625, 0.5104, 0.863, 0.75, 0.863, 0.7372, 0.863, 0.7372, 0.863, 0.75, 0.863, 0.5104, 0.863, 0.5, 0.863, 0.5, 0.863, 0.5104, 0.6346, 0.5104, 0.625, 0.5104, 0.625, 0.5104, 0.6346, 0.5104, 0.3654, 0.5, 0.375, 0.5, 0.375, 0.5104, 0.3654, 0.5104, 0.125, 0.5, 0.137, 0.5, 0.137, 0.5104, 0.125, 0.5104, 0.137, 0.5, 0.3654, 0.5, 0.3654, 0.5104, 0.137, 0.5104, 0.137, 0.5104, 0.125, 0.5104, 0.125, 0.5104, 0.137, 0.5104, 0.375, 0.5, 0.375, 0.5104, 0.375, 0.5104, 0.375, 0.5, 0.375, 0.4904, 0.375, 0.5, 0.375, 0.5, 0.375, 0.4904, 0.375, 0.5104, 0.3654, 0.5104, 0.3654, 0.5104, 0.375, 0.5104, 0.3654, 0.5104, 0.137, 0.5104, 0.137, 0.5104, 0.3654, 0.5104])
me_cube.materials.append(mat_material_002)
me_cube.use_remesh_preserve_volume = False
me_cube.use_remesh_preserve_attributes = False
me_cube.use_mirror_vertex_groups = False
me_cube.update()
me_cube_001 = bpy.data.meshes.new('Cube.001')
me_cube_001.from_pydata([(1.0, 1.0, 1.0), (1.0, 1.0, -1.0), (1.0, -1.0, 1.0), (1.0, -1.0, -1.0), (-1.0, 1.0, 1.0), (-1.0, 1.0, -1.0), (-1.0, -1.0, 1.0), (-1.0, -1.0, -1.0), (-0.9038, 1.0, -1.0), (-0.9038, -1.0, 1.0), (-0.9038, -1.0, -1.0), (-0.9038, 1.0, 1.0), (0.9228, -1.0, -1.0), (0.9228, 1.0, 1.0), (0.9228, 1.0, -1.0), (0.9228, -1.0, 1.0), (-1.0, -0.8974, -1.0), (1.0, -0.8974, 1.0), (-1.0, -0.8974, 1.0), (1.0, -0.8974, -1.0), (-0.9038, -0.8974, -1.0), (-0.9038, -0.8974, 1.0), (0.9228, -0.8974, 1.0), (0.9228, -0.8974, -1.0), (-1.0, 0.9167, 1.0), (1.0, 0.9167, -1.0), (-1.0, 0.9167, -1.0), (1.0, 0.9167, 1.0), (-0.9038, 0.9167, -1.0), (-0.9038, 0.9167, 1.0), (0.9228, 0.9167, 1.0), (0.9228, 0.9167, -1.0), (-0.9038, -1.0, 16.67), (-1.0, -1.0, 16.67), (1.0, -0.8974, 16.67), (1.0, -1.0, 16.67), (-1.0, 0.9167, 16.67), (-1.0, 1.0, 16.67), (0.9228, 1.0, 16.67), (1.0, 1.0, 16.67), (-0.9038, 1.0, 16.67), (-0.9038, -0.8974, 16.67), (0.9228, -1.0, 16.67), (0.9228, -0.8974, 16.67), (-1.0, -0.8974, 16.67), (1.0, 0.9167, 16.67), (-0.9038, 0.9167, 16.67), (0.9228, 0.9167, 16.67), (-0.9038, 1.0, -22.2), (-1.0, 1.0, -22.2), (1.0, 0.9167, -22.2), (1.0, 1.0, -22.2), (0.9228, 1.0, -22.2), (-1.0, 0.9167, -22.2), (-0.9038, 0.9167, -22.2), (0.9228, 0.9167, -22.2)], [], [(2, 17, 34, 35), (10, 9, 6, 7), (26, 24, 4, 5), (23, 19, 3, 12), (19, 17, 2, 3), (14, 13, 0, 1), (5, 4, 11, 8), (16, 20, 10, 7), (12, 15, 9, 10), (22, 21, 9, 15), (21, 18, 44, 41), (3, 2, 15, 12), (8, 11, 13, 14), (20, 23, 12, 10), (28, 31, 23, 20), (27, 30, 22, 17), (30, 29, 21, 22), (26, 28, 20, 16), (25, 27, 17, 19), (31, 25, 19, 23), (7, 6, 18, 16), (29, 24, 18, 21), (6, 9, 32, 33), (26, 5, 49, 53), (1, 0, 27, 25), (8, 14, 52, 48), (13, 11, 29, 30), (13, 30, 47, 38), (5, 8, 48, 49), (16, 18, 24, 26), (41, 44, 33, 32), (34, 43, 42, 35), (40, 37, 36, 46), (39, 38, 47, 45), (17, 22, 43, 34), (24, 29, 46, 36), (11, 4, 37, 40), (18, 6, 33, 44), (15, 2, 35, 42), (4, 24, 36, 37), (22, 15, 42, 43), (0, 13, 38, 39), (27, 0, 39, 45), (9, 21, 41, 32), (29, 11, 40, 46), (30, 27, 45, 47), (52, 51, 50, 55), (49, 48, 54, 53), (48, 52, 55, 54), (28, 26, 53, 54), (1, 25, 50, 51), (14, 1, 51, 52), (25, 31, 55, 50), (31, 28, 54, 55)])
_uv = me_cube_001.uv_layers.new(name='UVMap')
_uv.uv.foreach_set('vector', [0.625, 0.75, 0.625, 0.7372, 0.625, 0.7372, 0.625, 0.75, 0.375, 0.988, 0.625, 0.988, 0.625, 1.0, 0.375, 1.0, 0.375, 0.2396, 0.625, 0.2396, 0.625, 0.25, 0.375, 0.25, 0.3654, 0.7372, 0.375, 0.7372, 0.375, 0.75, 0.3654, 0.75, 0.375, 0.7372, 0.625, 0.7372, 0.625, 0.75, 0.375, 0.75, 0.375, 0.4904, 0.625, 0.4904, 0.625, 0.5, 0.375, 0.5, 0.375, 0.25, 0.625, 0.25, 0.625, 0.262, 0.375, 0.262, 0.125, 0.7372, 0.137, 0.7372, 0.137, 0.75, 0.125, 0.75, 0.375, 0.7596, 0.625, 0.7596, 0.625, 0.988, 0.375, 0.988, 0.6346, 0.7372, 0.863, 0.7372, 0.863, 0.75, 0.6346, 0.75, 0.863, 0.7372, 0.875, 0.7372, 0.875, 0.7372, 0.863, 0.7372, 0.375, 0.75, 0.625, 0.75, 0.625, 0.7596, 0.375, 0.7596, 0.375, 0.262, 0.625, 0.262, 0.625, 0.4904, 0.375, 0.4904, 0.137, 0.7372, 0.3654, 0.7372, 0.3654, 0.75, 0.137, 0.75, 0.137, 0.5104, 0.3654, 0.5104, 0.3654, 0.7372, 0.137, 0.7372, 0.625, 0.5104, 0.6346, 0.5104, 0.6346, 0.7372, 0.625, 0.7372, 0.6346, 0.5104, 0.863, 0.5104, 0.863, 0.7372, 0.6346, 0.7372, 0.125, 0.5104, 0.137, 0.5104, 0.137, 0.7372, 0.125, 0.7372, 0.375, 0.5104, 0.625, 0.5104, 0.625, 0.7372, 0.375, 0.7372, 0.3654, 0.5104, 0.375, 0.5104, 0.375, 0.7372, 0.3654, 0.7372, 0.375, 0.0, 0.625, 0.0, 0.625, 0.01282, 0.375, 0.01282, 0.863, 0.5104, 0.875, 0.5104, 0.875, 0.7372, 0.863, 0.7372, 0.625, 1.0, 0.625, 0.988, 0.625, 0.988, 0.625, 1.0, 0.375, 0.2396, 0.375, 0.25, 0.375, 0.25, 0.375, 0.2396, 0.375, 0.5, 0.625, 0.5, 0.625, 0.5104, 0.375, 0.5104, 0.375, 0.262, 0.375, 0.4904, 0.375, 0.4904, 0.375, 0.262, 0.6346, 0.5, 0.863, 0.5, 0.863, 0.5104, 0.6346, 0.5104, 0.6346, 0.5, 0.6346, 0.5104, 0.6346, 0.5104, 0.6346, 0.5, 0.375, 0.25, 0.375, 0.262, 0.375, 0.262, 0.375, 0.25, 0.375, 0.01282, 0.625, 0.01282, 0.625, 0.2396, 0.375, 0.2396, 0.863, 0.7372, 0.875, 0.7372, 0.875, 0.75, 0.863, 0.75, 0.625, 0.7372, 0.6346, 0.7372, 0.6346, 0.75, 0.625, 0.75, 0.863, 0.5, 0.875, 0.5, 0.875, 0.5104, 0.863, 0.5104, 0.625, 0.5, 0.6346, 0.5, 0.6346, 0.5104, 0.625, 0.5104, 0.625, 0.7372, 0.6346, 0.7372, 0.6346, 0.7372, 0.625, 0.7372, 0.875, 0.5104, 0.863, 0.5104, 0.863, 0.5104, 0.875, 0.5104, 0.625, 0.262, 0.625, 0.25, 0.625, 0.25, 0.625, 0.262, 0.625, 0.01282, 0.625, 0.0, 0.625, 0.0, 0.625, 0.01282, 0.625, 0.7596, 0.625, 0.75, 0.625, 0.75, 0.625, 0.7596, 0.625, 0.25, 0.625, 0.2396, 0.625, 0.2396, 0.625, 0.25, 0.6346, 0.7372, 0.6346, 0.75, 0.6346, 0.75, 0.6346, 0.7372, 0.625, 0.5, 0.625, 0.4904, 0.625, 0.4904, 0.625, 0.5, 0.625, 0.5104, 0.625, 0.5, 0.625, 0.5, 0.625, 0.5104, 0.863, 0.75, 0.863, 0.7372, 0.863, 0.7372, 0.863, 0.75, 0.863, 0.5104, 0.863, 0.5, 0.863, 0.5, 0.863, 0.5104, 0.6346, 0.5104, 0.625, 0.5104, 0.625, 0.5104, 0.6346, 0.5104, 0.3654, 0.5, 0.375, 0.5, 0.375, 0.5104, 0.3654, 0.5104, 0.125, 0.5, 0.137, 0.5, 0.137, 0.5104, 0.125, 0.5104, 0.137, 0.5, 0.3654, 0.5, 0.3654, 0.5104, 0.137, 0.5104, 0.137, 0.5104, 0.125, 0.5104, 0.125, 0.5104, 0.137, 0.5104, 0.375, 0.5, 0.375, 0.5104, 0.375, 0.5104, 0.375, 0.5, 0.375, 0.4904, 0.375, 0.5, 0.375, 0.5, 0.375, 0.4904, 0.375, 0.5104, 0.3654, 0.5104, 0.3654, 0.5104, 0.375, 0.5104, 0.3654, 0.5104, 0.137, 0.5104, 0.137, 0.5104, 0.3654, 0.5104])
me_cube_001.materials.append(mat_material_003)
me_cube_001.use_remesh_preserve_volume = False
me_cube_001.use_remesh_preserve_attributes = False
me_cube_001.use_mirror_vertex_groups = False
me_cube_001.update()

# ---- objects
ob_camera = bpy.data.objects.new('Camera', cam_camera)
ob_cylinder = bpy.data.objects.new('Cylinder', me_cylinder)
ob_plane = bpy.data.objects.new('Plane', me_plane)
ob_area = bpy.data.objects.new('Area', light_area)
ob_area_001 = bpy.data.objects.new('Area.001', light_area_001)
ob_cube = bpy.data.objects.new('Cube', me_cube)
ob_cube_001 = bpy.data.objects.new('Cube.001', me_cube_001)

# ---- transforms, parenting, visibility, modifiers, constraints
ob_camera.location = (22.74, -15.65, 14.96)
ob_camera.rotation_euler = (1.144, -4.464e-06, 0.9266)
ob_camera.scale = (1.0, 1.0, 1.0)
ob_camera.lock_rotations_4d = False
ob_camera.empty_display_type = 'ARROWS'
ob_camera.color = (0.0, 0.0, 0.0, 0.0)
ob_camera.display_type = 'WIRE'
ob_camera.lineart.crease_threshold = 0.0
ob_cylinder.location = (0.0, 0.0, 1.794)
ob_cylinder.scale = (0.1709, 0.1709, 1.468)
ob_plane.location = (0.0, 0.0, 0.0)
ob_plane.scale = (32.51, 32.51, 32.51)
ob_area.location = (8.777, -0.009617, 11.48)
ob_area.rotation_euler = (5.118e-08, 0.761, 1.28e-07)
ob_area.scale = (8.051, 8.051, 8.051)
ob_area_001.location = (-11.42, -0.009617, 13.44)
ob_area_001.rotation_euler = (5.822e-08, -0.7986, -1.38e-07)
ob_area_001.scale = (8.051, 8.051, 8.051)
ob_cube.location = (-2.042, -0.9819, 1.499)
ob_cube.rotation_euler = (-0.02229, 0.03862, 5.404)
ob_cube.scale = (1.0, -1.0, -0.09121)
ob_cube.lock_rotations_4d = False
ob_cube.empty_display_type = 'ARROWS'
ob_cube.lineart.crease_threshold = 0.0
ob_cube_001.location = (-0.1548, 2.301, 1.788)
ob_cube_001.rotation_euler = (0.02229, 0.03862, 6.237)
ob_cube_001.scale = (1.0, 1.0, -0.09121)
ob_cube_001.lock_rotations_4d = False
ob_cube_001.empty_display_type = 'ARROWS'
ob_cube_001.lineart.crease_threshold = 0.0

# ---- collection membership
col_collection.objects.link(ob_camera)
col_collection.objects.link(ob_cylinder)
col_collection.objects.link(ob_plane)
col_collection.objects.link(ob_area)
col_collection.objects.link(ob_area_001)
col_collection.objects.link(ob_cube)
col_collection.objects.link(ob_cube_001)

# ---- scene / render settings (as saved in the file)
scene.camera = ob_camera
scene.frame_start = 1; scene.frame_end = 250; scene.frame_set(136)
scene.render.engine = 'BLENDER_EEVEE_NEXT'
scene.cycles.use_denoising = False
scene.cycles.samples = 128
scene.cycles.sampling_pattern = 'TABULATED_SOBOL'
scene.cycles.use_adaptive_sampling = False
scene.cycles.use_light_tree = False
scene.view_settings.view_transform = 'Filmic'
bpy.context.view_layer.update()
